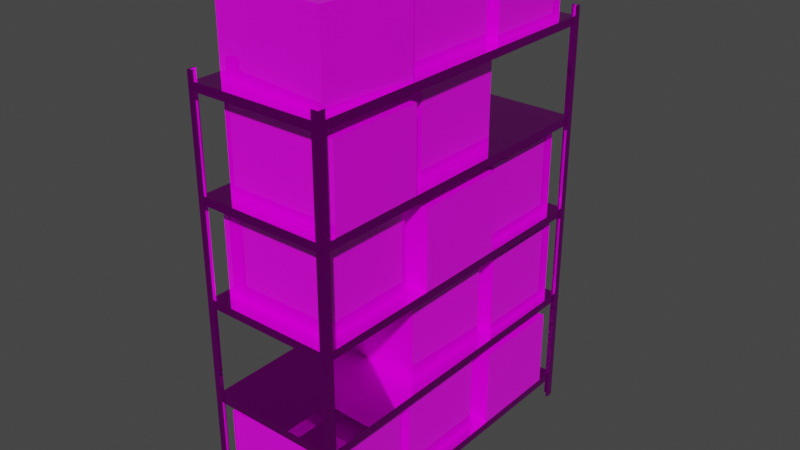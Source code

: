 # Source: Shelf.blend  (saved by Blender 3.4.6; exported with 4.5.12 LTS)
import bpy
from mathutils import Matrix  # noqa: F401  (used for matrix-valued properties, if any)

bpy.ops.wm.read_factory_settings(use_empty=True)
scene = bpy.context.scene
scene.name = 'Scene'

# ---- collections
col_collection = bpy.data.collections.new('Collection'); scene.collection.children.link(col_collection)

# ---- images (referenced by path relative to the original .blend; pixels are not part of the script)
import os
ASSET_DIR = os.environ.get("B2B_ASSET_DIR", "")  # directory of the original .blend (textures are referenced by path, not embedded)
HERE = os.path.dirname(os.path.abspath(__file__))  # packed textures are extracted next to this script under _unpacked/

def load_image(name, relpath, width, height, colorspace="sRGB"):
    """Load a texture the original file referenced (path relative to the .blend, or extracted next to this script)."""
    p = next((c for c in (os.path.join(HERE, relpath), os.path.join(ASSET_DIR, relpath)) if relpath and os.path.exists(c)), "")
    if p:
        img = bpy.data.images.load(p, check_existing=True)
        img.name = name
    else:  # same state as the original file: an image datablock whose file is absent (Cycles renders it pink)
        img = bpy.data.images.new(name, width, height)
        img.source = "FILE"
        img.filepath = "//" + (relpath or name)
    img.colorspace_settings.name = colorspace
    return img
img_material_basecolor_jpeg = load_image('material_baseColor.jpeg', 'textures/material_baseColor.jpeg', 1024, 1024, 'sRGB')
img_material_metallicroughness_png = load_image('material_metallicRoughness.png', 'textures/material_metallicRoughness.png', 1024, 1024, 'Non-Color')
img_shelf_diffuseoriginal_basecolor_png = load_image('Shelf_diffuseOriginal_baseColor.png', 'textures/Shelf_diffuseOriginal_baseColor.png', 1024, 1024, 'sRGB')
img_shelf_diffuseoriginal_metallicroughness_png = load_image('Shelf_diffuseOriginal_metallicRoughness.png', 'textures/Shelf_diffuseOriginal_metallicRoughness.png', 1024, 1024, 'Non-Color')
img_rail_diffuseoriginal_basecolor_png = load_image('Rail_diffuseOriginal_baseColor.png', 'textures/Rail_diffuseOriginal_baseColor.png', 1024, 1024, 'sRGB')
img_rail_diffuseoriginal_metallicroughness_png = load_image('Rail_diffuseOriginal_metallicRoughness.png', 'textures/Rail_diffuseOriginal_metallicRoughness.png', 1024, 1024, 'Non-Color')

# ---- materials (node trees are filled in below, after node groups)
mat_material = bpy.data.materials.new('material')
mat_material.use_backface_culling = True
mat_material.use_transparent_shadow = False
mat_shelf_diffuseoriginal = bpy.data.materials.new('Shelf_diffuseOriginal')
mat_shelf_diffuseoriginal.alpha_threshold = 0.1204
mat_shelf_diffuseoriginal.use_backface_culling = True
mat_shelf_diffuseoriginal.use_transparent_shadow = False
mat_rail_diffuseoriginal = bpy.data.materials.new('Rail_diffuseOriginal')
mat_rail_diffuseoriginal.alpha_threshold = 0.3398
mat_rail_diffuseoriginal.use_backface_culling = True
mat_rail_diffuseoriginal.use_transparent_shadow = False

# ---- material node trees
mat_material.use_nodes = True; mat_material.node_tree.nodes.clear()
_N = mat_material.node_tree.nodes; _L = mat_material.node_tree.links
n0 = _N.new('ShaderNodeBsdfPrincipled'); n0.name = 'Principled BSDF'; n0.location = (10, 300)
n0.distribution = 'GGX'
n0.subsurface_method = 'RANDOM_WALK_SKIN'
n0.inputs[27].default_value = (0.0, 0.0, 0.0, 1.0)
n0.inputs[28].default_value = 1.0
n1 = _N.new('ShaderNodeOutputMaterial'); n1.name = 'Material Output'; n1.location = (320, 270)
n2 = _N.new('ShaderNodeTexImage'); n2.name = 'Image Texture'; n2.location = (-440, 440)
n2.label = 'BASE COLOR'
n2.image = img_material_basecolor_jpeg
n3 = _N.new('ShaderNodeMath'); n3.name = 'Math'; n3.location = (-340, -20)
n3.label = 'Metallic Factor'
n3.operation = 'MULTIPLY'
n3.inputs[1].default_value = 0.0
n4 = _N.new('ShaderNodeSeparateColor'); n4.name = 'Separate Color'; n4.location = (-550, -95)
n5 = _N.new('ShaderNodeTexImage'); n5.name = 'Image Texture.001'; n5.location = (-840, -20)
n5.label = 'METALLIC ROUGHNESS'
n5.image = img_material_metallicroughness_png
_L.new(n0.outputs[0], n1.inputs[0])
_L.new(n2.outputs[0], n0.inputs[0])
_L.new(n3.outputs[0], n0.inputs[1])
_L.new(n4.outputs[2], n3.inputs[0])
_L.new(n4.outputs[1], n0.inputs[2])
_L.new(n5.outputs[0], n4.inputs[0])
n1.is_active_output = True
mat_shelf_diffuseoriginal.use_nodes = True; mat_shelf_diffuseoriginal.node_tree.nodes.clear()
_N = mat_shelf_diffuseoriginal.node_tree.nodes; _L = mat_shelf_diffuseoriginal.node_tree.links
n0 = _N.new('ShaderNodeBsdfPrincipled'); n0.name = 'Principled BSDF'; n0.location = (10, 300)
n0.distribution = 'GGX'
n0.subsurface_method = 'RANDOM_WALK_SKIN'
n0.inputs[27].default_value = (0.0, 0.0, 0.0, 1.0)
n0.inputs[28].default_value = 1.0
n1 = _N.new('ShaderNodeOutputMaterial'); n1.name = 'Material Output'; n1.location = (320, 270)
n2 = _N.new('ShaderNodeTexImage'); n2.name = 'Image Texture'; n2.location = (-440, 440)
n2.label = 'BASE COLOR'
n2.image = img_shelf_diffuseoriginal_basecolor_png
n3 = _N.new('ShaderNodeSeparateColor'); n3.name = 'Separate Color'; n3.location = (-350, -95)
n4 = _N.new('ShaderNodeTexImage'); n4.name = 'Image Texture.001'; n4.location = (-640, -20)
n4.label = 'METALLIC ROUGHNESS'
n4.image = img_shelf_diffuseoriginal_metallicroughness_png
_L.new(n0.outputs[0], n1.inputs[0])
_L.new(n2.outputs[0], n0.inputs[0])
_L.new(n2.outputs[1], n0.inputs[4])
_L.new(n3.outputs[2], n0.inputs[1])
_L.new(n3.outputs[1], n0.inputs[2])
_L.new(n4.outputs[0], n3.inputs[0])
n1.is_active_output = True
mat_rail_diffuseoriginal.use_nodes = True; mat_rail_diffuseoriginal.node_tree.nodes.clear()
_N = mat_rail_diffuseoriginal.node_tree.nodes; _L = mat_rail_diffuseoriginal.node_tree.links
n0 = _N.new('ShaderNodeBsdfPrincipled'); n0.name = 'Principled BSDF'; n0.location = (10, 300)
n0.distribution = 'GGX'
n0.subsurface_method = 'RANDOM_WALK_SKIN'
n0.inputs[27].default_value = (0.0, 0.0, 0.0, 1.0)
n0.inputs[28].default_value = 1.0
n1 = _N.new('ShaderNodeOutputMaterial'); n1.name = 'Material Output'; n1.location = (320, 270)
n2 = _N.new('ShaderNodeTexImage'); n2.name = 'Image Texture'; n2.location = (-440, 440)
n2.label = 'BASE COLOR'
n2.image = img_rail_diffuseoriginal_basecolor_png
n3 = _N.new('ShaderNodeSeparateColor'); n3.name = 'Separate Color'; n3.location = (-350, -95)
n4 = _N.new('ShaderNodeTexImage'); n4.name = 'Image Texture.001'; n4.location = (-640, -20)
n4.label = 'METALLIC ROUGHNESS'
n4.image = img_rail_diffuseoriginal_metallicroughness_png
_L.new(n0.outputs[0], n1.inputs[0])
_L.new(n2.outputs[0], n0.inputs[0])
_L.new(n2.outputs[1], n0.inputs[4])
_L.new(n3.outputs[2], n0.inputs[1])
_L.new(n3.outputs[1], n0.inputs[2])
_L.new(n4.outputs[0], n3.inputs[0])
n1.is_active_output = True

# ---- world
world_world = bpy.data.worlds.new('World'); scene.world = world_world
world_world.use_nodes = True; world_world.node_tree.nodes.clear()
_N = world_world.node_tree.nodes; _L = world_world.node_tree.links
n0 = _N.new('ShaderNodeOutputWorld'); n0.name = 'World Output'; n0.location = (300, 300)
n1 = _N.new('ShaderNodeBackground'); n1.name = 'Background'; n1.location = (10, 300)
n1.inputs[0].default_value = (0.05088, 0.05088, 0.05088, 1.0)
_L.new(n1.outputs[0], n0.inputs[0])
n0.is_active_output = True
world_world.color = (0.05088, 0.05088, 0.05088)
world_world.use_sun_shadow = False
world_world.sun_shadow_jitter_overblur = 0.0

# ---- meshes
me_material2 = bpy.data.meshes.new('Material2')
me_material2.from_pydata([(-15.34, -12.75, 10.72), (15.34, 12.75, 10.72), (15.34, -12.75, 10.72), (15.34, 12.75, -10.72), (-15.34, 12.75, -10.72), (-15.34, 12.75, 10.72), (-15.34, -12.75, -10.72), (15.34, -12.75, -10.72)], [], [(2, 5, 0), (5, 2, 1), (7, 1, 2), (1, 7, 3), (5, 3, 4), (3, 5, 1), (5, 6, 0), (6, 5, 4), (2, 6, 7), (6, 2, 0)])
_uv = me_material2.uv_layers.new(name='UVMap')
_uv.uv.foreach_set('vector', [-0.707, 0.3212, -0.292, 0.6878, -0.292, 0.3212, -0.292, 0.6878, -0.707, 0.3212, -0.707, 0.6878, -0.997, 0.3212, -0.707, 0.6878, -0.707, 0.3212, -0.707, 0.6878, -0.997, 0.3212, -0.997, 0.6878, -0.292, 0.6878, -0.707, 0.996, -0.292, 0.996, -0.707, 0.996, -0.292, 0.6878, -0.707, 0.6878, -0.292, 0.6878, -0.002059, 0.3212, -0.292, 0.3212, -0.002059, 0.3212, -0.292, 0.6878, -0.002059, 0.6878, -0.707, 0.3212, -0.292, 0.01301, -0.707, 0.01301, -0.292, 0.01301, -0.707, 0.3212, -0.292, 0.3212])
me_material2.materials.append(mat_material)
me_material2.update()
me_material2.normals_split_custom_set([tuple(v) for v in zip(*[iter([0.0, 2.992e-07, 1.0, 0.0, 2.992e-07, 1.0, 0.0, 2.992e-07, 1.0, 0.0, 2.992e-07, 1.0, 0.0, 2.992e-07, 1.0, 0.0, 2.992e-07, 1.0, 1.0, 1.832e-08, 0.0, 1.0, 1.832e-08, 0.0, 1.0, 1.832e-08, 0.0, 1.0, -1.832e-08, 0.0, 1.0, -1.832e-08, 0.0, 1.0, -1.832e-08, 0.0, 0.0, 1.0, -2.783e-07, 0.0, 1.0, -2.783e-07, 0.0, 1.0, -2.783e-07, 0.0, 1.0, -2.783e-07, 0.0, 1.0, -2.783e-07, 0.0, 1.0, -2.783e-07, -1.0, 0.0, 0.0, -1.0, 0.0, 0.0, -1.0, 0.0, 0.0, -1.0, 0.0, 0.0, -1.0, 0.0, 0.0, -1.0, 0.0, 0.0, 0.0, -1.0, 2.783e-07, 0.0, -1.0, 2.783e-07, 0.0, -1.0, 2.783e-07, 0.0, -1.0, 2.783e-07, 0.0, -1.0, 2.783e-07, 0.0, -1.0, 2.783e-07])] * 3)])
me_material2_001 = bpy.data.meshes.new('Material2.001')
me_material2_001.from_pydata([(-17.94, -45.38, -1.111), (-17.94, 45.38, 1.139), (-17.94, 45.38, -1.111), (17.94, -45.38, 1.139), (17.94, 45.38, -1.111), (17.94, 45.38, 1.139), (17.94, -45.38, -1.111), (-17.94, -45.38, 1.139), (-17.87, -45.3, -1.111), (-17.88, 45.32, 1.082), (-17.87, 45.3, -1.111), (17.88, -45.32, 1.082), (17.87, 45.3, -1.111), (17.88, 45.32, 1.082), (17.87, -45.3, -1.111), (-17.88, -45.32, 1.082)], [], [(5, 4, 1), (2, 1, 4), (7, 1, 0), (2, 0, 1), (3, 5, 7), (1, 7, 5), (6, 4, 3), (5, 3, 4), (3, 7, 6), (0, 6, 7), (13, 9, 12), (10, 12, 9), (15, 8, 9), (10, 9, 8), (11, 15, 13), (9, 13, 15), (14, 11, 12), (13, 12, 11), (11, 14, 15), (8, 15, 14), (4, 10, 2), (2, 8, 0), (6, 12, 4), (0, 14, 6), (4, 12, 10), (2, 10, 8), (6, 14, 12), (0, 8, 14)])
_uv = me_material2_001.uv_layers.new(name='UVMap')
_uv.uv.foreach_set('vector', [0.9763, 0.9443, 0.9999, 0.9443, 0.9763, 0.05573, 0.9999, 0.05573, 0.9763, 0.05573, 0.9999, 0.9443, 0.02362, 0.05573, 0.9763, 0.05573, 0.02362, 0.0, 0.9763, 0.0, 0.02362, 0.0, 0.9763, 0.05573, 0.02362, 0.9443, 0.9763, 0.9443, 0.02362, 0.05573, 0.9763, 0.05573, 0.02362, 0.05573, 0.9763, 0.9443, 0.02362, 1.0, 0.9763, 1.0, 0.02362, 0.9443, 0.9763, 0.9443, 0.02362, 0.9443, 0.9763, 1.0, 0.02362, 0.9443, 0.02362, 0.05573, -4.759e-14, 0.9443, -5.675e-14, 0.05573, -4.759e-14, 0.9443, 0.02362, 0.05573, 0.9763, 0.9443, 0.9763, 0.05573, 0.9999, 0.9443, 0.9999, 0.05573, 0.9999, 0.9443, 0.9763, 0.05573, 0.02362, 0.05573, 0.02362, 0.0, 0.9763, 0.05573, 0.9763, 0.0, 0.9763, 0.05573, 0.02362, 0.0, 0.02362, 0.9443, 0.02362, 0.05573, 0.9763, 0.9443, 0.9763, 0.05573, 0.9763, 0.9443, 0.02362, 0.05573, 0.02362, 1.0, 0.02362, 0.9443, 0.9763, 1.0, 0.9763, 0.9443, 0.9763, 1.0, 0.02362, 0.9443, 0.02362, 0.9443, -4.759e-14, 0.9443, 0.02362, 0.05573, -5.675e-14, 0.05573, 0.02362, 0.05573, -4.759e-14, 0.9443, 0.9999, 0.9443, 0.9999, 0.05573, 0.9999, 0.05573, 0.9763, 0.0, 0.02362, 0.0, 0.02362, 0.0, 0.02362, 1.0, 0.9763, 1.0, 0.9763, 1.0, -5.675e-14, 0.05573, -4.759e-14, 0.9443, -4.759e-14, 0.9443, 0.9999, 0.9443, 0.9999, 0.9443, 0.9999, 0.05573, 0.9763, 0.0, 0.9763, 0.0, 0.02362, 0.0, 0.02362, 1.0, 0.02362, 1.0, 0.9763, 1.0, -5.675e-14, 0.05573, -5.675e-14, 0.05573, -4.759e-14, 0.9443])
me_material2_001.materials.append(mat_shelf_diffuseoriginal)
me_material2_001.update()
me_material2_001.normals_split_custom_set([tuple(v) for v in zip(*[iter([0.0, 1.0, 0.0, 0.0, 1.0, 0.0, 0.0, 1.0, 0.0, 0.0, 1.0, 0.0, 0.0, 1.0, 0.0, 0.0, 1.0, 0.0, -1.0, 0.0, 0.0, -1.0, 0.0, 0.0, -1.0, 0.0, 0.0, -1.0, 0.0, 0.0, -1.0, 0.0, 0.0, -1.0, 0.0, 0.0, 0.0, 3.021e-07, 1.0, 0.0, 3.021e-07, 1.0, 0.0, 3.021e-07, 1.0, 0.0, 3.021e-07, 1.0, 0.0, 3.021e-07, 1.0, 0.0, 3.021e-07, 1.0, 1.0, 0.0, 0.0, 1.0, 0.0, 0.0, 1.0, 0.0, 0.0, 1.0, 0.0, 0.0, 1.0, 0.0, 0.0, 1.0, 0.0, 0.0, 0.0, -1.0, 0.0, 0.0, -1.0, 0.0, 0.0, -1.0, 0.0, 0.0, -1.0, 0.0, 0.0, -1.0, 0.0, 0.0, -1.0, 0.0, 0.0, -1.0, 0.005923, 0.0, -1.0, 0.005923, 0.0, -1.0, 0.005923, 0.0, -1.0, 0.005915, 0.0, -1.0, 0.005915, 0.0, -1.0, 0.005915, 1.0, 3.84e-08, 0.005919, 1.0, 3.84e-08, 0.005919, 1.0, 3.84e-08, 0.005919, 1.0, 0.0, 0.005919, 1.0, 0.0, 0.005919, 1.0, 0.0, 0.005919, 0.0, -3.025e-07, -1.0, 0.0, -3.025e-07, -1.0, 0.0, -3.025e-07, -1.0, 0.0, -3.025e-07, -1.0, 0.0, -3.025e-07, -1.0, 0.0, -3.025e-07, -1.0, -1.0, 3.841e-08, 0.005919, -1.0, 3.841e-08, 0.005919, -1.0, 3.841e-08, 0.005919, -1.0, 0.0, 0.005919, -1.0, 0.0, 0.005919, -1.0, 0.0, 0.005919, 0.0, 1.0, 0.005923, 0.0, 1.0, 0.005923, 0.0, 1.0, 0.005923, 0.0, 1.0, 0.005915, 0.0, 1.0, 0.005915, 0.0, 1.0, 0.005915, 0.0, 0.0, -1.0, 0.0, 0.0, -1.0, 0.0, 0.0, -1.0, 9.312e-07, -3.021e-07, -1.0, 9.312e-07, -3.021e-07, -1.0, 9.312e-07, -3.021e-07, -1.0, -3.251e-07, -3.021e-07, -1.0, -3.251e-07, -3.021e-07, -1.0, -3.251e-07, -3.021e-07, -1.0, 0.0, 0.0, -1.0, 0.0, 0.0, -1.0, 0.0, 0.0, -1.0, 0.0, 0.0, -1.0, 0.0, 0.0, -1.0, 0.0, 0.0, -1.0, 0.0, -3.026e-07, -1.0, 0.0, -3.026e-07, -1.0, 0.0, -3.026e-07, -1.0, 0.0, -3.026e-07, -1.0, 0.0, -3.026e-07, -1.0, 0.0, -3.026e-07, -1.0, 0.0, 0.0, -1.0, 0.0, 0.0, -1.0, 0.0, 0.0, -1.0])] * 3)])
me_material2_002 = bpy.data.meshes.new('Material2.002')
me_material2_002.from_pydata([(-20.19, 42.05, 114.4), (-20.19, 42.05, -1.274e-05), (-22.19, 42.05, -1.274e-05), (-22.19, 42.05, 114.4), (-22.19, 40.05, 114.4), (-22.19, 40.05, -1.213e-05), (-20.19, 41.52, 114.4), (-20.19, 41.52, -1.258e-05), (-21.69, 41.55, -1.259e-05), (-21.69, 41.55, 114.4), (-21.66, 40.05, 114.4), (-21.66, 40.05, -1.213e-05)], [], [(1, 2, 3, 0), (4, 3, 2, 5), (7, 6, 9, 8), (10, 11, 8, 9), (0, 3, 9, 6), (1, 0, 6, 7), (5, 2, 8, 11), (2, 1, 7, 8), (4, 5, 11, 10), (3, 4, 10, 9)])
_uv = me_material2_002.uv_layers.new(name='UVMap')
_uv.uv.foreach_set('vector', [1.0, 0.0926, 1.0, 0.4959, -2.514e-16, 0.4959, -1.296e-16, 0.0926, -3.775e-16, 0.8992, -2.514e-16, 0.4959, 1.0, 0.4959, 1.0, 0.8992, 1.0, 0.0926, -1.296e-16, 0.0926, -2.514e-16, 0.4959, 1.0, 0.4959, -3.775e-16, 0.8992, 1.0, 0.8992, 1.0, 0.4959, -2.514e-16, 0.4959, -1.296e-16, 0.0926, -2.514e-16, 0.4959, -2.514e-16, 0.4959, -1.296e-16, 0.0926, 1.0, 0.0926, -1.296e-16, 0.0926, -1.296e-16, 0.0926, 1.0, 0.0926, 1.0, 0.8992, 1.0, 0.4959, 1.0, 0.4959, 1.0, 0.8992, 1.0, 0.4959, 1.0, 0.0926, 1.0, 0.0926, 1.0, 0.4959, -3.775e-16, 0.8992, 1.0, 0.8992, 1.0, 0.8992, -3.775e-16, 0.8992, -2.514e-16, 0.4959, -3.775e-16, 0.8992, -3.775e-16, 0.8992, -2.514e-16, 0.4959])
me_material2_002.materials.append(mat_rail_diffuseoriginal)
me_material2_002.update()
me_material2_002.normals_split_custom_set([tuple(v) for v in zip(*[iter([0.0, 1.0, -3e-07, 0.0, 1.0, -3e-07, 0.0, 1.0, -3e-07, 0.0, 1.0, -3e-07, -1.0, 5.873e-08, 0.0, -1.0, 5.873e-08, 0.0, -1.0, 5.873e-08, 0.0, -1.0, 5.873e-08, 0.0, -0.02, -0.9998, 3.111e-07, -0.02, -0.9998, 3.111e-07, -0.02, -0.9998, 3.111e-07, -0.02, -0.9998, 3.111e-07, 0.9998, 0.02, -6.249e-09, 0.9998, 0.02, -6.249e-09, 0.9998, 0.02, -6.249e-09, 0.9998, 0.02, -6.249e-09, 1.594e-06, 0.0, 1.0, 1.594e-06, 0.0, 1.0, 1.594e-06, 0.0, 1.0, 1.594e-06, 0.0, 1.0, 1.0, 0.0, 0.0, 1.0, 0.0, 0.0, 1.0, 0.0, 0.0, 1.0, 0.0, 0.0, 0.0, -3.029e-07, -1.0, 0.0, -3.029e-07, -1.0, 0.0, -3.029e-07, -1.0, 0.0, -3.029e-07, -1.0, -2.533e-13, -3.029e-07, -1.0, -2.533e-13, -3.029e-07, -1.0, -2.533e-13, -3.029e-07, -1.0, -2.533e-13, -3.029e-07, -1.0, 0.0, -1.0, 3.145e-07, 0.0, -1.0, 3.145e-07, 0.0, -1.0, 3.145e-07, 0.0, -1.0, 3.145e-07, 0.0, 0.0, 1.0, 0.0, 0.0, 1.0, 0.0, 0.0, 1.0, 0.0, 0.0, 1.0])] * 3)])
me_material2_003 = bpy.data.meshes.new('Material2.003')
me_material2_003.from_pydata([(-17.94, -45.38, -1.111), (17.94, -45.38, 1.139), (-17.94, 45.38, 1.139), (-17.94, -45.38, 1.139), (17.94, -45.38, -1.111), (17.94, 45.38, 1.139), (-17.94, 45.38, -1.111), (17.94, 45.38, -1.111), (-17.87, -45.3, -1.111), (17.88, -45.32, 1.082), (-17.88, 45.32, 1.082), (-17.88, -45.32, 1.082), (17.87, -45.3, -1.111), (17.88, 45.32, 1.082), (-17.87, 45.3, -1.111), (17.87, 45.3, -1.111)], [], [(3, 0, 4), (4, 1, 3), (6, 0, 3), (3, 2, 6), (2, 3, 1), (1, 5, 2), (5, 1, 4), (4, 7, 5), (7, 6, 2), (2, 5, 7), (11, 12, 8), (12, 11, 9), (14, 11, 8), (11, 14, 10), (10, 9, 11), (9, 10, 13), (13, 12, 9), (12, 13, 15), (15, 10, 14), (10, 15, 13), (0, 12, 4), (6, 8, 0), (4, 15, 7), (7, 14, 6), (0, 8, 12), (6, 14, 8), (4, 12, 15), (7, 15, 14)])
_uv = me_material2_003.uv_layers.new(name='UVMap')
_uv.uv.foreach_set('vector', [0.9763, 0.05573, 0.9999, 0.05573, 0.9999, 0.9443, 0.9999, 0.9443, 0.9763, 0.9443, 0.9763, 0.05573, 0.02362, 0.0, 0.9763, 0.0, 0.9763, 0.05573, 0.9763, 0.05573, 0.02362, 0.05573, 0.02362, 0.0, 0.02362, 0.05573, 0.9763, 0.05573, 0.9763, 0.9443, 0.9763, 0.9443, 0.02362, 0.9443, 0.02362, 0.05573, 0.02362, 0.9443, 0.9763, 0.9443, 0.9763, 1.0, 0.9763, 1.0, 0.02362, 1.0, 0.02362, 0.9443, -4.759e-14, 0.9443, -5.675e-14, 0.05573, 0.02362, 0.05573, 0.02362, 0.05573, 0.02362, 0.9443, -4.759e-14, 0.9443, 0.9763, 0.05573, 0.9999, 0.9443, 0.9999, 0.05573, 0.9999, 0.9443, 0.9763, 0.05573, 0.9763, 0.9443, 0.02362, 0.0, 0.9763, 0.05573, 0.9763, 0.0, 0.9763, 0.05573, 0.02362, 0.0, 0.02362, 0.05573, 0.02362, 0.05573, 0.9763, 0.9443, 0.9763, 0.05573, 0.9763, 0.9443, 0.02362, 0.05573, 0.02362, 0.9443, 0.02362, 0.9443, 0.9763, 1.0, 0.9763, 0.9443, 0.9763, 1.0, 0.02362, 0.9443, 0.02362, 1.0, -4.759e-14, 0.9443, 0.02362, 0.05573, -5.675e-14, 0.05573, 0.02362, 0.05573, -4.759e-14, 0.9443, 0.02362, 0.9443, 0.9999, 0.05573, 0.9999, 0.9443, 0.9999, 0.9443, 0.02362, 0.0, 0.9763, 0.0, 0.9763, 0.0, 0.9763, 1.0, 0.02362, 1.0, 0.02362, 1.0, -4.759e-14, 0.9443, -5.675e-14, 0.05573, -5.675e-14, 0.05573, 0.9999, 0.05573, 0.9999, 0.05573, 0.9999, 0.9443, 0.02362, 0.0, 0.02362, 0.0, 0.9763, 0.0, 0.9763, 1.0, 0.9763, 1.0, 0.02362, 1.0, -4.759e-14, 0.9443, -4.759e-14, 0.9443, -5.675e-14, 0.05573])
me_material2_003.materials.append(mat_shelf_diffuseoriginal)
me_material2_003.update()
me_material2_003.normals_split_custom_set([tuple(v) for v in zip(*[iter([0.0, -1.0, 0.0, 0.0, -1.0, 0.0, 0.0, -1.0, 0.0, 0.0, -1.0, 0.0, 0.0, -1.0, 0.0, 0.0, -1.0, 0.0, -1.0, 0.0, 0.0, -1.0, 0.0, 0.0, -1.0, 0.0, 0.0, -1.0, 0.0, 0.0, -1.0, 0.0, 0.0, -1.0, 0.0, 0.0, 0.0, 3.021e-07, 1.0, 0.0, 3.021e-07, 1.0, 0.0, 3.021e-07, 1.0, 0.0, 3.021e-07, 1.0, 0.0, 3.021e-07, 1.0, 0.0, 3.021e-07, 1.0, 1.0, 0.0, 0.0, 1.0, 0.0, 0.0, 1.0, 0.0, 0.0, 1.0, 0.0, 0.0, 1.0, 0.0, 0.0, 1.0, 0.0, 0.0, 0.0, 1.0, 0.0, 0.0, 1.0, 0.0, 0.0, 1.0, 0.0, 0.0, 1.0, 0.0, 0.0, 1.0, 0.0, 0.0, 1.0, 0.0, 0.0, 1.0, 0.005915, 0.0, 1.0, 0.005915, 0.0, 1.0, 0.005915, 0.0, 1.0, 0.005923, 0.0, 1.0, 0.005923, 0.0, 1.0, 0.005923, 1.0, 0.0, 0.005919, 1.0, 0.0, 0.005919, 1.0, 0.0, 0.005919, 1.0, 3.84e-08, 0.005919, 1.0, 3.84e-08, 0.005919, 1.0, 3.84e-08, 0.005919, 0.0, -3.025e-07, -1.0, 0.0, -3.025e-07, -1.0, 0.0, -3.025e-07, -1.0, 0.0, -3.025e-07, -1.0, 0.0, -3.025e-07, -1.0, 0.0, -3.025e-07, -1.0, -1.0, 0.0, 0.005919, -1.0, 0.0, 0.005919, -1.0, 0.0, 0.005919, -1.0, 3.841e-08, 0.005919, -1.0, 3.841e-08, 0.005919, -1.0, 3.841e-08, 0.005919, 0.0, -1.0, 0.005914, 0.0, -1.0, 0.005914, 0.0, -1.0, 0.005914, 0.0, -1.0, 0.005922, 0.0, -1.0, 0.005922, 0.0, -1.0, 0.005922, 0.0, 0.0, -1.0, 0.0, 0.0, -1.0, 0.0, 0.0, -1.0, 9.73e-07, -3.021e-07, -1.0, 9.73e-07, -3.021e-07, -1.0, 9.73e-07, -3.021e-07, -1.0, -3.692e-07, -3.021e-07, -1.0, -3.692e-07, -3.021e-07, -1.0, -3.692e-07, -3.021e-07, -1.0, 0.0, 0.0, -1.0, 0.0, 0.0, -1.0, 0.0, 0.0, -1.0, 0.0, 0.0, -1.0, 0.0, 0.0, -1.0, 0.0, 0.0, -1.0, -2.382e-06, -3.026e-07, -1.0, -2.382e-06, -3.026e-07, -1.0, -2.382e-06, -3.026e-07, -1.0, 2.382e-06, -3.026e-07, -1.0, 2.382e-06, -3.026e-07, -1.0, 2.382e-06, -3.026e-07, -1.0, 0.0, 0.0, -1.0, 0.0, 0.0, -1.0, 0.0, 0.0, -1.0])] * 3)])
me_material2_004 = bpy.data.meshes.new('Material2.004')
me_material2_004.from_pydata([(17.94, 45.38, -1.111), (-17.94, 45.38, 1.139), (-17.94, 45.38, -1.111), (-17.94, -45.38, -1.111), (-17.94, -45.38, 1.139), (17.94, 45.38, 1.139), (17.94, -45.38, -1.111), (17.94, -45.38, 1.139), (17.87, 45.3, -1.111), (-17.88, 45.32, 1.082), (-17.87, 45.3, -1.111), (-17.87, -45.3, -1.111), (-17.88, -45.32, 1.082), (17.88, 45.32, 1.082), (17.87, -45.3, -1.111), (17.88, -45.32, 1.082)], [], [(5, 0, 1), (2, 1, 0), (4, 1, 3), (2, 3, 1), (7, 5, 4), (1, 4, 5), (6, 0, 7), (5, 7, 0), (7, 4, 6), (3, 6, 4), (13, 9, 8), (10, 8, 9), (12, 11, 9), (10, 9, 11), (15, 12, 13), (9, 13, 12), (14, 15, 8), (13, 8, 15), (15, 14, 12), (11, 12, 14), (0, 10, 2), (2, 11, 3), (6, 8, 0), (3, 14, 6), (0, 8, 10), (2, 10, 11), (6, 14, 8), (3, 11, 14)])
_uv = me_material2_004.uv_layers.new(name='UVMap')
_uv.uv.foreach_set('vector', [0.9763, 0.9443, 0.9999, 0.9443, 0.9763, 0.05573, 0.9999, 0.05573, 0.9763, 0.05573, 0.9999, 0.9443, 0.02362, 0.05573, 0.9763, 0.05573, 0.02362, 0.0, 0.9763, 0.0, 0.02362, 0.0, 0.9763, 0.05573, 0.02362, 0.9443, 0.9763, 0.9443, 0.02362, 0.05573, 0.9763, 0.05573, 0.02362, 0.05573, 0.9763, 0.9443, 0.02362, 1.0, 0.9763, 1.0, 0.02362, 0.9443, 0.9763, 0.9443, 0.02362, 0.9443, 0.9763, 1.0, 0.02362, 0.9443, 0.02362, 0.05573, -4.759e-14, 0.9443, -5.675e-14, 0.05573, -4.759e-14, 0.9443, 0.02362, 0.05573, 0.9763, 0.9443, 0.9763, 0.05573, 0.9999, 0.9443, 0.9999, 0.05573, 0.9999, 0.9443, 0.9763, 0.05573, 0.02362, 0.05573, 0.02362, 0.0, 0.9763, 0.05573, 0.9763, 0.0, 0.9763, 0.05573, 0.02362, 0.0, 0.02362, 0.9443, 0.02362, 0.05573, 0.9763, 0.9443, 0.9763, 0.05573, 0.9763, 0.9443, 0.02362, 0.05573, 0.02362, 1.0, 0.02362, 0.9443, 0.9763, 1.0, 0.9763, 0.9443, 0.9763, 1.0, 0.02362, 0.9443, 0.02362, 0.9443, -4.759e-14, 0.9443, 0.02362, 0.05573, -5.675e-14, 0.05573, 0.02362, 0.05573, -4.759e-14, 0.9443, 0.9999, 0.9443, 0.9999, 0.05573, 0.9999, 0.05573, 0.9763, 0.0, 0.02362, 0.0, 0.02362, 0.0, 0.02362, 1.0, 0.9763, 1.0, 0.9763, 1.0, -5.675e-14, 0.05573, -4.759e-14, 0.9443, -4.759e-14, 0.9443, 0.9999, 0.9443, 0.9999, 0.9443, 0.9999, 0.05573, 0.9763, 0.0, 0.9763, 0.0, 0.02362, 0.0, 0.02362, 1.0, 0.02362, 1.0, 0.9763, 1.0, -5.675e-14, 0.05573, -5.675e-14, 0.05573, -4.759e-14, 0.9443])
me_material2_004.materials.append(mat_shelf_diffuseoriginal)
me_material2_004.update()
me_material2_004.normals_split_custom_set([tuple(v) for v in zip(*[iter([0.0, 1.0, 0.0, 0.0, 1.0, 0.0, 0.0, 1.0, 0.0, 0.0, 1.0, 0.0, 0.0, 1.0, 0.0, 0.0, 1.0, 0.0, -1.0, 0.0, 0.0, -1.0, 0.0, 0.0, -1.0, 0.0, 0.0, -1.0, 0.0, 0.0, -1.0, 0.0, 0.0, -1.0, 0.0, 0.0, 0.0, 3.021e-07, 1.0, 0.0, 3.021e-07, 1.0, 0.0, 3.021e-07, 1.0, 0.0, 3.021e-07, 1.0, 0.0, 3.021e-07, 1.0, 0.0, 3.021e-07, 1.0, 1.0, 0.0, 0.0, 1.0, 0.0, 0.0, 1.0, 0.0, 0.0, 1.0, 0.0, 0.0, 1.0, 0.0, 0.0, 1.0, 0.0, 0.0, 0.0, -1.0, 0.0, 0.0, -1.0, 0.0, 0.0, -1.0, 0.0, 0.0, -1.0, 0.0, 0.0, -1.0, 0.0, 0.0, -1.0, 0.0, 0.0, -1.0, 0.005923, 0.0, -1.0, 0.005923, 0.0, -1.0, 0.005923, 0.0, -1.0, 0.005915, 0.0, -1.0, 0.005915, 0.0, -1.0, 0.005915, 1.0, 0.0, 0.005919, 1.0, 0.0, 0.005919, 1.0, 0.0, 0.005919, 1.0, 3.841e-08, 0.005919, 1.0, 3.841e-08, 0.005919, 1.0, 3.841e-08, 0.005919, 0.0, -3.025e-07, -1.0, 0.0, -3.025e-07, -1.0, 0.0, -3.025e-07, -1.0, 0.0, -3.025e-07, -1.0, 0.0, -3.025e-07, -1.0, 0.0, -3.025e-07, -1.0, -1.0, 0.0, 0.005919, -1.0, 0.0, 0.005919, -1.0, 0.0, 0.005919, -1.0, 3.84e-08, 0.005919, -1.0, 3.84e-08, 0.005919, -1.0, 3.84e-08, 0.005919, 0.0, 1.0, 0.005923, 0.0, 1.0, 0.005923, 0.0, 1.0, 0.005923, 0.0, 1.0, 0.005915, 0.0, 1.0, 0.005915, 0.0, 1.0, 0.005915, 0.0, 0.0, -1.0, 0.0, 0.0, -1.0, 0.0, 0.0, -1.0, 9.73e-07, -3.021e-07, -1.0, 9.73e-07, -3.021e-07, -1.0, 9.73e-07, -3.021e-07, -1.0, -3.692e-07, -3.021e-07, -1.0, -3.692e-07, -3.021e-07, -1.0, -3.692e-07, -3.021e-07, -1.0, 0.0, 0.0, -1.0, 0.0, 0.0, -1.0, 0.0, 0.0, -1.0, 0.0, 0.0, -1.0, 0.0, 0.0, -1.0, 0.0, 0.0, -1.0, -2.382e-06, -3.026e-07, -1.0, -2.382e-06, -3.026e-07, -1.0, -2.382e-06, -3.026e-07, -1.0, 2.382e-06, -3.026e-07, -1.0, 2.382e-06, -3.026e-07, -1.0, 2.382e-06, -3.026e-07, -1.0, 0.0, 0.0, -1.0, 0.0, 0.0, -1.0, 0.0, 0.0, -1.0])] * 3)])
me_material2_005 = bpy.data.meshes.new('Material2.005')
me_material2_005.from_pydata([(-17.94, -45.38, -1.111), (-17.94, 45.38, 1.139), (-17.94, -45.38, 1.139), (17.94, 45.38, 1.139), (17.94, -45.38, -1.111), (17.94, 45.38, -1.111), (17.94, -45.38, 1.139), (-17.94, 45.38, -1.111), (-17.87, -45.3, -1.111), (-17.88, 45.32, 1.082), (-17.88, -45.32, 1.082), (17.88, 45.32, 1.082), (17.87, -45.3, -1.111), (17.87, 45.3, -1.111), (17.88, -45.32, 1.082), (-17.87, 45.3, -1.111)], [], [(2, 0, 4), (4, 6, 2), (7, 0, 2), (2, 1, 7), (1, 2, 6), (6, 3, 1), (3, 6, 4), (4, 5, 3), (5, 7, 1), (1, 3, 5), (10, 12, 8), (12, 10, 14), (15, 10, 8), (10, 15, 9), (9, 14, 10), (14, 9, 11), (11, 12, 14), (12, 11, 13), (13, 9, 15), (9, 13, 11), (4, 13, 5), (0, 12, 4), (7, 8, 0), (5, 15, 7), (4, 12, 13), (0, 8, 12), (7, 15, 8), (5, 13, 15)])
_uv = me_material2_005.uv_layers.new(name='UVMap')
_uv.uv.foreach_set('vector', [0.9763, 0.05573, 0.9999, 0.05573, 0.9999, 0.9443, 0.9999, 0.9443, 0.9763, 0.9443, 0.9763, 0.05573, 0.02362, 0.0, 0.9763, 0.0, 0.9763, 0.05573, 0.9763, 0.05573, 0.02362, 0.05573, 0.02362, 0.0, 0.02362, 0.05573, 0.9763, 0.05573, 0.9763, 0.9443, 0.9763, 0.9443, 0.02362, 0.9443, 0.02362, 0.05573, 0.02362, 0.9443, 0.9763, 0.9443, 0.9763, 1.0, 0.9763, 1.0, 0.02362, 1.0, 0.02362, 0.9443, -4.759e-14, 0.9443, -5.675e-14, 0.05573, 0.02362, 0.05573, 0.02362, 0.05573, 0.02362, 0.9443, -4.759e-14, 0.9443, 0.9763, 0.05573, 0.9999, 0.9443, 0.9999, 0.05573, 0.9999, 0.9443, 0.9763, 0.05573, 0.9763, 0.9443, 0.02362, 0.0, 0.9763, 0.05573, 0.9763, 0.0, 0.9763, 0.05573, 0.02362, 0.0, 0.02362, 0.05573, 0.02362, 0.05573, 0.9763, 0.9443, 0.9763, 0.05573, 0.9763, 0.9443, 0.02362, 0.05573, 0.02362, 0.9443, 0.02362, 0.9443, 0.9763, 1.0, 0.9763, 0.9443, 0.9763, 1.0, 0.02362, 0.9443, 0.02362, 1.0, -4.759e-14, 0.9443, 0.02362, 0.05573, -5.675e-14, 0.05573, 0.02362, 0.05573, -4.759e-14, 0.9443, 0.02362, 0.9443, 0.9763, 1.0, 0.02362, 1.0, 0.02362, 1.0, 0.9999, 0.05573, 0.9999, 0.9443, 0.9999, 0.9443, 0.02362, 0.0, 0.9763, 0.0, 0.9763, 0.0, -4.759e-14, 0.9443, -5.675e-14, 0.05573, -5.675e-14, 0.05573, 0.9763, 1.0, 0.9763, 1.0, 0.02362, 1.0, 0.9999, 0.05573, 0.9999, 0.05573, 0.9999, 0.9443, 0.02362, 0.0, 0.02362, 0.0, 0.9763, 0.0, -4.759e-14, 0.9443, -4.759e-14, 0.9443, -5.675e-14, 0.05573])
me_material2_005.materials.append(mat_shelf_diffuseoriginal)
me_material2_005.update()
me_material2_005.normals_split_custom_set([tuple(v) for v in zip(*[iter([0.0, -1.0, 0.0, 0.0, -1.0, 0.0, 0.0, -1.0, 0.0, 0.0, -1.0, 0.0, 0.0, -1.0, 0.0, 0.0, -1.0, 0.0, -1.0, 0.0, 0.0, -1.0, 0.0, 0.0, -1.0, 0.0, 0.0, -1.0, 0.0, 0.0, -1.0, 0.0, 0.0, -1.0, 0.0, 0.0, 0.0, 3.021e-07, 1.0, 0.0, 3.021e-07, 1.0, 0.0, 3.021e-07, 1.0, 0.0, 3.021e-07, 1.0, 0.0, 3.021e-07, 1.0, 0.0, 3.021e-07, 1.0, 1.0, 0.0, 0.0, 1.0, 0.0, 0.0, 1.0, 0.0, 0.0, 1.0, 0.0, 0.0, 1.0, 0.0, 0.0, 1.0, 0.0, 0.0, 0.0, 1.0, 0.0, 0.0, 1.0, 0.0, 0.0, 1.0, 0.0, 0.0, 1.0, 0.0, 0.0, 1.0, 0.0, 0.0, 1.0, 0.0, 0.0, 1.0, 0.005915, 0.0, 1.0, 0.005915, 0.0, 1.0, 0.005915, 0.0, 1.0, 0.005923, 0.0, 1.0, 0.005923, 0.0, 1.0, 0.005923, 1.0, 0.0, 0.005919, 1.0, 0.0, 0.005919, 1.0, 0.0, 0.005919, 1.0, 3.84e-08, 0.005919, 1.0, 3.84e-08, 0.005919, 1.0, 3.84e-08, 0.005919, 0.0, -3.025e-07, -1.0, 0.0, -3.025e-07, -1.0, 0.0, -3.025e-07, -1.0, 0.0, -3.025e-07, -1.0, 0.0, -3.025e-07, -1.0, 0.0, -3.025e-07, -1.0, -1.0, 3.84e-08, 0.005919, -1.0, 3.84e-08, 0.005919, -1.0, 3.84e-08, 0.005919, -1.0, 0.0, 0.005919, -1.0, 0.0, 0.005919, -1.0, 0.0, 0.005919, 0.0, -1.0, 0.005914, 0.0, -1.0, 0.005914, 0.0, -1.0, 0.005914, 0.0, -1.0, 0.005922, 0.0, -1.0, 0.005922, 0.0, -1.0, 0.005922, -3.692e-07, -3.021e-07, -1.0, -3.692e-07, -3.021e-07, -1.0, -3.692e-07, -3.021e-07, -1.0, 0.0, 0.0, -1.0, 0.0, 0.0, -1.0, 0.0, 0.0, -1.0, 9.73e-07, -3.021e-07, -1.0, 9.73e-07, -3.021e-07, -1.0, 9.73e-07, -3.021e-07, -1.0, 0.0, 0.0, -1.0, 0.0, 0.0, -1.0, 0.0, 0.0, -1.0, 2.382e-06, -3.026e-07, -1.0, 2.382e-06, -3.026e-07, -1.0, 2.382e-06, -3.026e-07, -1.0, 0.0, 0.0, -1.0, 0.0, 0.0, -1.0, 0.0, 0.0, -1.0, -2.382e-06, -3.026e-07, -1.0, -2.382e-06, -3.026e-07, -1.0, -2.382e-06, -3.026e-07, -1.0, 0.0, 0.0, -1.0, 0.0, 0.0, -1.0, 0.0, 0.0, -1.0])] * 3)])
me_material2_006 = bpy.data.meshes.new('Material2.006')
me_material2_006.from_pydata([(-21.69, -49.2, 33.81), (-21.69, -49.2, 31.56), (14.19, 41.55, 31.56), (14.19, -49.2, 33.81), (14.19, -49.2, 31.56), (14.19, 41.55, 33.81), (-21.69, 41.55, 31.56), (-21.69, 41.55, 33.81), (-21.63, -49.14, 33.75), (-21.62, -49.13, 31.56), (14.12, 41.48, 31.56), (14.13, -49.14, 33.75), (14.12, -49.13, 31.56), (14.13, 41.5, 33.75), (-21.62, 41.48, 31.56), (-21.63, 41.5, 33.75)], [], [(0, 1, 3), (4, 3, 1), (5, 3, 2), (4, 2, 3), (7, 0, 5), (3, 5, 0), (6, 1, 7), (0, 7, 1), (7, 5, 6), (2, 6, 5), (8, 11, 9), (12, 9, 11), (13, 10, 11), (12, 11, 10), (15, 13, 8), (11, 8, 13), (14, 15, 9), (8, 9, 15), (15, 14, 13), (10, 13, 14), (4, 10, 2), (1, 12, 4), (6, 9, 1), (2, 14, 6), (4, 12, 10), (1, 9, 12), (6, 14, 9), (2, 10, 14)])
_uv = me_material2_006.uv_layers.new(name='UVMap')
_uv.uv.foreach_set('vector', [0.9763, 0.9443, 0.9999, 0.9443, 0.9763, 0.05573, 0.9999, 0.05573, 0.9763, 0.05573, 0.9999, 0.9443, 0.02362, 0.05573, 0.9763, 0.05573, 0.02362, 0.0, 0.9763, 0.0, 0.02362, 0.0, 0.9763, 0.05573, 0.02362, 0.9443, 0.9763, 0.9443, 0.02362, 0.05573, 0.9763, 0.05573, 0.02362, 0.05573, 0.9763, 0.9443, 0.02362, 1.0, 0.9763, 1.0, 0.02362, 0.9443, 0.9763, 0.9443, 0.02362, 0.9443, 0.9763, 1.0, 0.02362, 0.9443, 0.02362, 0.05573, -4.759e-14, 0.9443, -5.675e-14, 0.05573, -4.759e-14, 0.9443, 0.02362, 0.05573, 0.9763, 0.9443, 0.9763, 0.05573, 0.9999, 0.9443, 0.9999, 0.05573, 0.9999, 0.9443, 0.9763, 0.05573, 0.02362, 0.05573, 0.02362, 0.0, 0.9763, 0.05573, 0.9763, 0.0, 0.9763, 0.05573, 0.02362, 0.0, 0.02362, 0.9443, 0.02362, 0.05573, 0.9763, 0.9443, 0.9763, 0.05573, 0.9763, 0.9443, 0.02362, 0.05573, 0.02362, 1.0, 0.02362, 0.9443, 0.9763, 1.0, 0.9763, 0.9443, 0.9763, 1.0, 0.02362, 0.9443, 0.02362, 0.9443, -4.759e-14, 0.9443, 0.02362, 0.05573, -5.675e-14, 0.05573, 0.02362, 0.05573, -4.759e-14, 0.9443, 0.9763, 0.0, 0.02362, 0.0, 0.02362, 0.0, 0.9999, 0.9443, 0.9999, 0.05573, 0.9999, 0.05573, 0.02362, 1.0, 0.9763, 1.0, 0.9763, 1.0, -5.675e-14, 0.05573, -4.759e-14, 0.9443, -4.759e-14, 0.9443, 0.9763, 0.0, 0.9763, 0.0, 0.02362, 0.0, 0.9999, 0.9443, 0.9999, 0.9443, 0.9999, 0.05573, 0.02362, 1.0, 0.02362, 1.0, 0.9763, 1.0, -5.675e-14, 0.05573, -5.675e-14, 0.05573, -4.759e-14, 0.9443])
me_material2_006.materials.append(mat_shelf_diffuseoriginal)
me_material2_006.update()
me_material2_006.normals_split_custom_set([tuple(v) for v in zip(*[iter([0.0, -1.0, 0.0, 0.0, -1.0, 0.0, 0.0, -1.0, 0.0, 0.0, -1.0, 0.0, 0.0, -1.0, 0.0, 0.0, -1.0, 0.0, 1.0, -1.868e-08, 0.0, 1.0, -1.868e-08, 0.0, 1.0, -1.868e-08, 0.0, 1.0, 1.868e-08, 0.0, 1.0, 1.868e-08, 0.0, 1.0, 1.868e-08, 0.0, 0.0, 2.942e-07, 1.0, 0.0, 2.942e-07, 1.0, 0.0, 2.942e-07, 1.0, 0.0, 2.942e-07, 1.0, 0.0, 2.942e-07, 1.0, 0.0, 2.942e-07, 1.0, -1.0, 0.0, 0.0, -1.0, 0.0, 0.0, -1.0, 0.0, 0.0, -1.0, 0.0, 0.0, -1.0, 0.0, 0.0, -1.0, 0.0, 0.0, 0.0, 1.0, 0.0, 0.0, 1.0, 0.0, 0.0, 1.0, 0.0, 0.0, 1.0, 0.0, 0.0, 1.0, 0.0, 0.0, 1.0, 0.0, 0.0, 1.0, 0.00592, 0.0, 1.0, 0.00592, 0.0, 1.0, 0.00592, 0.0, 1.0, 0.005912, 0.0, 1.0, 0.005912, 0.0, 1.0, 0.005912, -1.0, 0.0, 0.005919, -1.0, 0.0, 0.005919, -1.0, 0.0, 0.005919, -1.0, 0.0, 0.005919, -1.0, 0.0, 0.005919, -1.0, 0.0, 0.005919, 0.0, -2.946e-07, -1.0, 0.0, -2.946e-07, -1.0, 0.0, -2.946e-07, -1.0, 0.0, -2.946e-07, -1.0, 0.0, -2.946e-07, -1.0, 0.0, -2.946e-07, -1.0, 1.0, 0.0, 0.005919, 1.0, 0.0, 0.005919, 1.0, 0.0, 0.005919, 1.0, 0.0, 0.005919, 1.0, 0.0, 0.005919, 1.0, 0.0, 0.005919, 0.0, -1.0, 0.005923, 0.0, -1.0, 0.005923, 0.0, -1.0, 0.005923, 0.0, -1.0, 0.005915, 0.0, -1.0, 0.005915, 0.0, -1.0, 0.005915, -2.17e-05, -3.153e-07, -1.0, -2.17e-05, -3.153e-07, -1.0, -2.17e-05, -3.153e-07, -1.0, 0.0, 0.0, -1.0, 0.0, 0.0, -1.0, 0.0, 0.0, -1.0, 2.237e-05, -3.152e-07, -1.0, 2.237e-05, -3.152e-07, -1.0, 2.237e-05, -3.152e-07, -1.0, 0.0, 0.0, -1.0, 0.0, 0.0, -1.0, 0.0, 0.0, -1.0, 7.621e-05, -3.158e-07, -1.0, 7.621e-05, -3.158e-07, -1.0, 7.621e-05, -3.158e-07, -1.0, 0.0, 0.0, -1.0, 0.0, 0.0, -1.0, 0.0, 0.0, -1.0, -7.621e-05, -3.158e-07, -1.0, -7.621e-05, -3.158e-07, -1.0, -7.621e-05, -3.158e-07, -1.0, 0.0, 0.0, -1.0, 0.0, 0.0, -1.0, 0.0, 0.0, -1.0])] * 3)])
me_material2_007 = bpy.data.meshes.new('Material2.007')
me_material2_007.from_pydata([(12.69, -49.7, 1.506e-05), (12.69, -49.7, 114.4), (14.69, -49.7, 114.4), (14.69, -49.7, 1.506e-05), (14.69, -47.7, 1.445e-05), (14.69, -47.7, 114.4), (12.69, -49.17, 1.489e-05), (12.69, -49.17, 114.4), (14.19, -49.2, 114.4), (14.19, -49.2, 1.49e-05), (14.16, -47.7, 1.445e-05), (14.16, -47.7, 114.4)], [], [(0, 3, 2, 1), (5, 2, 3, 4), (6, 7, 8, 9), (11, 10, 9, 8), (5, 4, 10, 11), (1, 2, 8, 7), (3, 0, 6, 9), (0, 1, 7, 6), (2, 5, 11, 8), (4, 3, 9, 10)])
_uv = me_material2_007.uv_layers.new(name='UVMap')
_uv.uv.foreach_set('vector', [1.0, 0.0926, 1.0, 0.4959, -2.514e-16, 0.4959, -1.296e-16, 0.0926, -3.775e-16, 0.8992, -2.514e-16, 0.4959, 1.0, 0.4959, 1.0, 0.8992, 1.0, 0.0926, -1.296e-16, 0.0926, -2.514e-16, 0.4959, 1.0, 0.4959, -3.775e-16, 0.8992, 1.0, 0.8992, 1.0, 0.4959, -2.514e-16, 0.4959, -3.775e-16, 0.8992, 1.0, 0.8992, 1.0, 0.8992, -3.775e-16, 0.8992, -1.296e-16, 0.0926, -2.514e-16, 0.4959, -2.514e-16, 0.4959, -1.296e-16, 0.0926, 1.0, 0.4959, 1.0, 0.0926, 1.0, 0.0926, 1.0, 0.4959, 1.0, 0.0926, -1.296e-16, 0.0926, -1.296e-16, 0.0926, 1.0, 0.0926, -2.514e-16, 0.4959, -3.775e-16, 0.8992, -3.775e-16, 0.8992, -2.514e-16, 0.4959, 1.0, 0.8992, 1.0, 0.4959, 1.0, 0.4959, 1.0, 0.8992])
me_material2_007.materials.append(mat_rail_diffuseoriginal)
me_material2_007.update()
me_material2_007.normals_split_custom_set([tuple(v) for v in zip(*[iter([0.0, -1.0, 3e-07, 0.0, -1.0, 3e-07, 0.0, -1.0, 3e-07, 0.0, -1.0, 3e-07, 1.0, 3.888e-08, 0.0, 1.0, 3.888e-08, 0.0, 1.0, 3.888e-08, 0.0, 1.0, 3.888e-08, 0.0, 0.02, 0.9998, -3.111e-07, 0.02, 0.9998, -3.111e-07, 0.02, 0.9998, -3.111e-07, 0.02, 0.9998, -3.111e-07, -0.9998, -0.02, 6.249e-09, -0.9998, -0.02, 6.249e-09, -0.9998, -0.02, 6.249e-09, -0.9998, -0.02, 6.249e-09, 0.0, 1.0, -3.145e-07, 0.0, 1.0, -3.145e-07, 0.0, 1.0, -3.145e-07, 0.0, 1.0, -3.145e-07, 1.594e-06, 0.0, 1.0, 1.594e-06, 0.0, 1.0, 1.594e-06, 0.0, 1.0, 1.594e-06, 0.0, 1.0, 1.9e-13, -3.029e-07, -1.0, 1.9e-13, -3.029e-07, -1.0, 1.9e-13, -3.029e-07, -1.0, 1.9e-13, -3.029e-07, -1.0, -1.0, 0.0, 0.0, -1.0, 0.0, 0.0, -1.0, 0.0, 0.0, -1.0, 0.0, 0.0, 0.0, 0.0, 1.0, 0.0, 0.0, 1.0, 0.0, 0.0, 1.0, 0.0, 0.0, 1.0, 2.027e-12, -3.029e-07, -1.0, 2.027e-12, -3.029e-07, -1.0, 2.027e-12, -3.029e-07, -1.0, 2.027e-12, -3.029e-07, -1.0])] * 3)])
me_material2_008 = bpy.data.meshes.new('Material2.008')
me_material2_008.from_pydata([(1.162, -0.8384, -57.22), (1.162, -0.8383, 57.22), (-0.8383, -0.8383, 57.22), (-0.8383, -0.8384, -57.22), (-0.8383, 1.162, 57.22), (-0.8383, 1.162, -57.22), (1.162, -0.3084, -57.22), (1.162, -0.3083, 57.22), (-0.3383, -0.3383, 57.22), (-0.3383, -0.3384, -57.22), (-0.3083, 1.162, 57.22), (-0.3083, 1.162, -57.22)], [], [(1, 2, 3, 0), (5, 3, 2, 4), (7, 6, 9, 8), (11, 10, 8, 9), (0, 3, 9, 6), (2, 1, 7, 8), (1, 0, 6, 7), (5, 4, 10, 11), (4, 2, 8, 10), (3, 5, 11, 9)])
_uv = me_material2_008.uv_layers.new(name='UVMap')
_uv.uv.foreach_set('vector', [-1.296e-16, 0.0926, -2.514e-16, 0.4959, 1.0, 0.4959, 1.0, 0.0926, 1.0, 0.8992, 1.0, 0.4959, -2.514e-16, 0.4959, -3.775e-16, 0.8992, -1.296e-16, 0.0926, 1.0, 0.0926, 1.0, 0.4959, -2.514e-16, 0.4959, 1.0, 0.8992, -3.775e-16, 0.8992, -2.514e-16, 0.4959, 1.0, 0.4959, 1.0, 0.0926, 1.0, 0.4959, 1.0, 0.4959, 1.0, 0.0926, -2.514e-16, 0.4959, -1.296e-16, 0.0926, -1.296e-16, 0.0926, -2.514e-16, 0.4959, -1.296e-16, 0.0926, 1.0, 0.0926, 1.0, 0.0926, -1.296e-16, 0.0926, 1.0, 0.8992, -3.775e-16, 0.8992, -3.775e-16, 0.8992, 1.0, 0.8992, -3.775e-16, 0.8992, -2.514e-16, 0.4959, -2.514e-16, 0.4959, -3.775e-16, 0.8992, 1.0, 0.4959, 1.0, 0.8992, 1.0, 0.8992, 1.0, 0.4959])
me_material2_008.materials.append(mat_rail_diffuseoriginal)
me_material2_008.update()
me_material2_008.normals_split_custom_set([tuple(v) for v in zip(*[iter([0.0, -1.0, 3.031e-07, 0.0, -1.0, 3.031e-07, 0.0, -1.0, 3.031e-07, 0.0, -1.0, 3.031e-07, -1.0, 0.0, 0.0, -1.0, 0.0, 0.0, -1.0, 0.0, 0.0, -1.0, 0.0, 0.0, -0.02, 0.9998, -3.031e-07, -0.02, 0.9998, -3.031e-07, -0.02, 0.9998, -3.031e-07, -0.02, 0.9998, -3.031e-07, 0.9998, -0.02, 6.048e-09, 0.9998, -0.02, 6.048e-09, 0.9998, -0.02, 6.048e-09, 0.9998, -0.02, 6.048e-09, 1.063e-06, 0.0, -1.0, 1.063e-06, 0.0, -1.0, 1.063e-06, 0.0, -1.0, 1.063e-06, 0.0, -1.0, 1.063e-06, 0.0, 1.0, 1.063e-06, 0.0, 1.0, 1.063e-06, 0.0, 1.0, 1.063e-06, 0.0, 1.0, 1.0, 0.0, 0.0, 1.0, 0.0, 0.0, 1.0, 0.0, 0.0, 1.0, 0.0, 0.0, 0.0, 1.0, -3.017e-07, 0.0, 1.0, -3.017e-07, 0.0, 1.0, -3.017e-07, 0.0, 1.0, -3.017e-07, 0.0, 0.0, 1.0, 0.0, 0.0, 1.0, 0.0, 0.0, 1.0, 0.0, 0.0, 1.0, 0.0, 0.0, -1.0, 0.0, 0.0, -1.0, 0.0, 0.0, -1.0, 0.0, 0.0, -1.0])] * 3)])
me_material2_009 = bpy.data.meshes.new('Material2.009')
me_material2_009.from_pydata([(-1.162, 0.8384, 57.22), (-1.162, 0.8383, -57.22), (0.8383, 0.8383, -57.22), (0.8383, -1.162, -57.22), (0.8383, 0.8384, 57.22), (0.8383, -1.162, 57.22), (-1.162, 0.3084, 57.22), (-1.162, 0.3083, -57.22), (0.3383, 0.3383, -57.22), (0.3083, -1.162, -57.22), (0.3383, 0.3384, 57.22), (0.3083, -1.162, 57.22)], [], [(0, 4, 2, 1), (3, 2, 4, 5), (6, 7, 8, 10), (9, 11, 10, 8), (5, 4, 10, 11), (2, 3, 9, 8), (3, 5, 11, 9), (1, 2, 8, 7), (4, 0, 6, 10), (0, 1, 7, 6)])
_uv = me_material2_009.uv_layers.new(name='UVMap')
_uv.uv.foreach_set('vector', [-1.296e-16, 0.0926, -2.514e-16, 0.4959, 1.0, 0.4959, 1.0, 0.0926, 1.0, 0.8992, 1.0, 0.4959, -2.514e-16, 0.4959, -3.775e-16, 0.8992, -1.296e-16, 0.0926, 1.0, 0.0926, 1.0, 0.4959, -2.514e-16, 0.4959, 1.0, 0.8992, -3.775e-16, 0.8992, -2.514e-16, 0.4959, 1.0, 0.4959, -3.775e-16, 0.8992, -2.514e-16, 0.4959, -2.514e-16, 0.4959, -3.775e-16, 0.8992, 1.0, 0.4959, 1.0, 0.8992, 1.0, 0.8992, 1.0, 0.4959, 1.0, 0.8992, -3.775e-16, 0.8992, -3.775e-16, 0.8992, 1.0, 0.8992, 1.0, 0.0926, 1.0, 0.4959, 1.0, 0.4959, 1.0, 0.0926, -2.514e-16, 0.4959, -1.296e-16, 0.0926, -1.296e-16, 0.0926, -2.514e-16, 0.4959, -1.296e-16, 0.0926, 1.0, 0.0926, 1.0, 0.0926, -1.296e-16, 0.0926])
me_material2_009.materials.append(mat_rail_diffuseoriginal)
me_material2_009.update()
me_material2_009.normals_split_custom_set([tuple(v) for v in zip(*[iter([0.0, 1.0, -3.031e-07, 0.0, 1.0, -3.031e-07, 0.0, 1.0, -3.031e-07, 0.0, 1.0, -3.031e-07, 1.0, 0.0, 0.0, 1.0, 0.0, 0.0, 1.0, 0.0, 0.0, 1.0, 0.0, 0.0, 0.02, -0.9998, 3.031e-07, 0.02, -0.9998, 3.031e-07, 0.02, -0.9998, 3.031e-07, 0.02, -0.9998, 3.031e-07, -0.9998, 0.02, -6.054e-09, -0.9998, 0.02, -6.054e-09, -0.9998, 0.02, -6.054e-09, -0.9998, 0.02, -6.054e-09, 0.0, 0.0, 1.0, 0.0, 0.0, 1.0, 0.0, 0.0, 1.0, 0.0, 0.0, 1.0, 0.0, 0.0, -1.0, 0.0, 0.0, -1.0, 0.0, 0.0, -1.0, 0.0, 0.0, -1.0, 0.0, -1.0, 3.027e-07, 0.0, -1.0, 3.027e-07, 0.0, -1.0, 3.027e-07, 0.0, -1.0, 3.027e-07, -1.063e-06, 0.0, -1.0, -1.063e-06, 0.0, -1.0, -1.063e-06, 0.0, -1.0, -1.063e-06, 0.0, -1.0, -1.063e-06, 0.0, 1.0, -1.063e-06, 0.0, 1.0, -1.063e-06, 0.0, 1.0, -1.063e-06, 0.0, 1.0, -1.0, 0.0, 0.0, -1.0, 0.0, 0.0, -1.0, 0.0, 0.0, -1.0, 0.0, 0.0])] * 3)])
me_material2_010 = bpy.data.meshes.new('Material2.010')
me_material2_010.from_pydata([(14.56, -13.64, 10.72), (16.07, 11.82, 10.72), (16.07, 11.82, -10.72), (-14.56, 13.64, 10.72), (-14.56, 13.64, -10.72), (-16.07, -11.82, -10.72), (-16.07, -11.82, 10.72), (14.56, -13.64, -10.72)], [], [(0, 3, 6), (3, 0, 1), (7, 1, 0), (1, 7, 2), (3, 2, 4), (2, 3, 1), (3, 5, 6), (5, 3, 4), (0, 5, 7), (5, 0, 6)])
_uv = me_material2_010.uv_layers.new(name='UVMap')
_uv.uv.foreach_set('vector', [-0.707, 0.3212, -0.292, 0.6878, -0.292, 0.3212, -0.292, 0.6878, -0.707, 0.3212, -0.707, 0.6878, -0.997, 0.3212, -0.707, 0.6878, -0.707, 0.3212, -0.707, 0.6878, -0.997, 0.3212, -0.997, 0.6878, -0.292, 0.6878, -0.707, 0.996, -0.292, 0.996, -0.707, 0.996, -0.292, 0.6878, -0.707, 0.6878, -0.292, 0.6878, -0.002059, 0.3212, -0.292, 0.3212, -0.002059, 0.3212, -0.292, 0.6878, -0.002059, 0.6878, -0.707, 0.3212, -0.292, 0.01301, -0.707, 0.01301, -0.292, 0.01301, -0.707, 0.3212, -0.292, 0.3212])
me_material2_010.materials.append(mat_material)
me_material2_010.update()
me_material2_010.normals_split_custom_set([tuple(v) for v in zip(*[iter([0.0, 2.987e-07, 1.0, 0.0, 2.987e-07, 1.0, 0.0, 2.987e-07, 1.0, 7.8e-08, 2.987e-07, 1.0, 7.8e-08, 2.987e-07, 1.0, 7.8e-08, 2.987e-07, 1.0, 0.9982, -0.05931, 1.57e-08, 0.9982, -0.05931, 1.57e-08, 0.9982, -0.05931, 1.57e-08, 0.9982, -0.05931, 1.614e-08, 0.9982, -0.05931, 1.614e-08, 0.9982, -0.05931, 1.614e-08, 0.05931, 0.9982, -2.783e-07, 0.05931, 0.9982, -2.783e-07, 0.05931, 0.9982, -2.783e-07, 0.05931, 0.9982, -2.783e-07, 0.05931, 0.9982, -2.783e-07, 0.05931, 0.9982, -2.783e-07, -0.9982, 0.05931, -1.57e-08, -0.9982, 0.05931, -1.57e-08, -0.9982, 0.05931, -1.57e-08, -0.9982, 0.05931, -1.57e-08, -0.9982, 0.05931, -1.57e-08, -0.9982, 0.05931, -1.57e-08, -0.05931, -0.9982, 2.783e-07, -0.05931, -0.9982, 2.783e-07, -0.05931, -0.9982, 2.783e-07, -0.05931, -0.9982, 2.783e-07, -0.05931, -0.9982, 2.783e-07, -0.05931, -0.9982, 2.783e-07])] * 3)])
me_material2_011 = bpy.data.meshes.new('Material2.011')
me_material2_011.from_pydata([(-15.34, -12.75, 10.72), (15.34, 12.75, 10.72), (15.34, 12.75, -10.72), (15.34, -12.75, -10.72), (15.34, -12.75, 10.72), (-15.34, 12.75, -10.72), (-15.34, -12.75, -10.72), (-15.34, 12.75, 10.72)], [], [(4, 7, 0), (7, 4, 1), (3, 1, 4), (1, 3, 2), (7, 2, 5), (2, 7, 1), (7, 6, 0), (6, 7, 5), (4, 6, 3), (6, 4, 0)])
_uv = me_material2_011.uv_layers.new(name='UVMap')
_uv.uv.foreach_set('vector', [-0.707, 0.3212, -0.292, 0.6878, -0.292, 0.3212, -0.292, 0.6878, -0.707, 0.3212, -0.707, 0.6878, -0.997, 0.3212, -0.707, 0.6878, -0.707, 0.3212, -0.707, 0.6878, -0.997, 0.3212, -0.997, 0.6878, -0.292, 0.6878, -0.707, 0.996, -0.292, 0.996, -0.707, 0.996, -0.292, 0.6878, -0.707, 0.6878, -0.292, 0.6878, -0.002059, 0.3212, -0.292, 0.3212, -0.002059, 0.3212, -0.292, 0.6878, -0.002059, 0.6878, -0.707, 0.3212, -0.292, 0.01301, -0.707, 0.01301, -0.292, 0.01301, -0.707, 0.3212, -0.292, 0.3212])
me_material2_011.materials.append(mat_material)
me_material2_011.update()
me_material2_011.normals_split_custom_set([tuple(v) for v in zip(*[iter([0.0, 2.992e-07, 1.0, 0.0, 2.992e-07, 1.0, 0.0, 2.992e-07, 1.0, 0.0, 2.992e-07, 1.0, 0.0, 2.992e-07, 1.0, 0.0, 2.992e-07, 1.0, 1.0, 1.832e-08, 0.0, 1.0, 1.832e-08, 0.0, 1.0, 1.832e-08, 0.0, 1.0, -1.832e-08, 0.0, 1.0, -1.832e-08, 0.0, 1.0, -1.832e-08, 0.0, 0.0, 1.0, -2.783e-07, 0.0, 1.0, -2.783e-07, 0.0, 1.0, -2.783e-07, 0.0, 1.0, -2.783e-07, 0.0, 1.0, -2.783e-07, 0.0, 1.0, -2.783e-07, -1.0, 0.0, 0.0, -1.0, 0.0, 0.0, -1.0, 0.0, 0.0, -1.0, 0.0, 0.0, -1.0, 0.0, 0.0, -1.0, 0.0, 0.0, 0.0, -1.0, 2.783e-07, 0.0, -1.0, 2.783e-07, 0.0, -1.0, 2.783e-07, 0.0, -1.0, 2.783e-07, 0.0, -1.0, 2.783e-07, 0.0, -1.0, 2.783e-07])] * 3)])
me_material2_012 = bpy.data.meshes.new('Material2.012')
me_material2_012.from_pydata([(-15.34, 12.75, 10.72), (15.34, -12.75, -10.72), (15.34, -12.75, 10.72), (15.34, 12.75, -10.72), (15.34, 12.75, 10.72), (-15.34, 12.75, -10.72), (-15.34, -12.75, 10.72), (-15.34, -12.75, -10.72)], [], [(2, 0, 6), (0, 2, 4), (1, 4, 2), (4, 1, 3), (0, 3, 5), (3, 0, 4), (0, 7, 6), (7, 0, 5), (2, 7, 1), (7, 2, 6)])
_uv = me_material2_012.uv_layers.new(name='UVMap')
_uv.uv.foreach_set('vector', [-0.707, 0.3212, -0.292, 0.6878, -0.292, 0.3212, -0.292, 0.6878, -0.707, 0.3212, -0.707, 0.6878, -0.997, 0.3212, -0.707, 0.6878, -0.707, 0.3212, -0.707, 0.6878, -0.997, 0.3212, -0.997, 0.6878, -0.292, 0.6878, -0.707, 0.996, -0.292, 0.996, -0.707, 0.996, -0.292, 0.6878, -0.707, 0.6878, -0.292, 0.6878, -0.002059, 0.3212, -0.292, 0.3212, -0.002059, 0.3212, -0.292, 0.6878, -0.002059, 0.6878, -0.707, 0.3212, -0.292, 0.01301, -0.707, 0.01301, -0.292, 0.01301, -0.707, 0.3212, -0.292, 0.3212])
me_material2_012.materials.append(mat_material)
me_material2_012.update()
me_material2_012.normals_split_custom_set([tuple(v) for v in zip(*[iter([0.0, 2.992e-07, 1.0, 0.0, 2.992e-07, 1.0, 0.0, 2.992e-07, 1.0, 0.0, 2.992e-07, 1.0, 0.0, 2.992e-07, 1.0, 0.0, 2.992e-07, 1.0, 1.0, 1.832e-08, 0.0, 1.0, 1.832e-08, 0.0, 1.0, 1.832e-08, 0.0, 1.0, -1.832e-08, 0.0, 1.0, -1.832e-08, 0.0, 1.0, -1.832e-08, 0.0, 0.0, 1.0, -2.783e-07, 0.0, 1.0, -2.783e-07, 0.0, 1.0, -2.783e-07, 0.0, 1.0, -2.783e-07, 0.0, 1.0, -2.783e-07, 0.0, 1.0, -2.783e-07, -1.0, 0.0, 0.0, -1.0, 0.0, 0.0, -1.0, 0.0, 0.0, -1.0, 0.0, 0.0, -1.0, 0.0, 0.0, -1.0, 0.0, 0.0, 0.0, -1.0, 2.783e-07, 0.0, -1.0, 2.783e-07, 0.0, -1.0, 2.783e-07, 0.0, -1.0, 2.783e-07, 0.0, -1.0, 2.783e-07, 0.0, -1.0, 2.783e-07])] * 3)])
me_material2_013 = bpy.data.meshes.new('Material2.013')
me_material2_013.from_pydata([(-15.34, 12.75, 10.72), (-15.34, -12.75, 10.72), (15.34, -12.75, -10.72), (15.34, 12.75, -10.72), (15.34, -12.75, 10.72), (15.34, 12.75, 10.72), (-15.34, 12.75, -10.72), (-15.34, -12.75, -10.72)], [], [(4, 0, 1), (0, 4, 5), (2, 5, 4), (5, 2, 3), (0, 3, 6), (3, 0, 5), (0, 7, 1), (7, 0, 6), (4, 7, 2), (7, 4, 1)])
_uv = me_material2_013.uv_layers.new(name='UVMap')
_uv.uv.foreach_set('vector', [-0.707, 0.3212, -0.292, 0.6878, -0.292, 0.3212, -0.292, 0.6878, -0.707, 0.3212, -0.707, 0.6878, -0.997, 0.3212, -0.707, 0.6878, -0.707, 0.3212, -0.707, 0.6878, -0.997, 0.3212, -0.997, 0.6878, -0.292, 0.6878, -0.707, 0.996, -0.292, 0.996, -0.707, 0.996, -0.292, 0.6878, -0.707, 0.6878, -0.292, 0.6878, -0.002059, 0.3212, -0.292, 0.3212, -0.002059, 0.3212, -0.292, 0.6878, -0.002059, 0.6878, -0.707, 0.3212, -0.292, 0.01301, -0.707, 0.01301, -0.292, 0.01301, -0.707, 0.3212, -0.292, 0.3212])
me_material2_013.materials.append(mat_material)
me_material2_013.update()
me_material2_013.normals_split_custom_set([tuple(v) for v in zip(*[iter([0.0, 2.992e-07, 1.0, 0.0, 2.992e-07, 1.0, 0.0, 2.992e-07, 1.0, 0.0, 2.992e-07, 1.0, 0.0, 2.992e-07, 1.0, 0.0, 2.992e-07, 1.0, 1.0, 1.832e-08, 0.0, 1.0, 1.832e-08, 0.0, 1.0, 1.832e-08, 0.0, 1.0, -1.832e-08, 0.0, 1.0, -1.832e-08, 0.0, 1.0, -1.832e-08, 0.0, 0.0, 1.0, -2.783e-07, 0.0, 1.0, -2.783e-07, 0.0, 1.0, -2.783e-07, 0.0, 1.0, -2.783e-07, 0.0, 1.0, -2.783e-07, 0.0, 1.0, -2.783e-07, -1.0, 0.0, 0.0, -1.0, 0.0, 0.0, -1.0, 0.0, 0.0, -1.0, 0.0, 0.0, -1.0, 0.0, 0.0, -1.0, 0.0, 0.0, 0.0, -1.0, 2.783e-07, 0.0, -1.0, 2.783e-07, 0.0, -1.0, 2.783e-07, 0.0, -1.0, 2.783e-07, 0.0, -1.0, 2.783e-07, 0.0, -1.0, 2.783e-07])] * 3)])
me_material2_014 = bpy.data.meshes.new('Material2.014')
me_material2_014.from_pydata([(15.34, 12.75, 10.72), (15.34, -12.75, 10.72), (15.34, 12.75, -10.72), (-15.34, 12.75, -10.72), (-15.34, -12.75, 10.72), (-15.34, 12.75, 10.72), (15.34, -12.75, -10.72), (-15.34, -12.75, -10.72)], [], [(1, 5, 4), (5, 1, 0), (6, 0, 1), (0, 6, 2), (5, 2, 3), (2, 5, 0), (5, 7, 4), (7, 5, 3), (1, 7, 6), (7, 1, 4)])
_uv = me_material2_014.uv_layers.new(name='UVMap')
_uv.uv.foreach_set('vector', [-0.707, 0.3212, -0.292, 0.6878, -0.292, 0.3212, -0.292, 0.6878, -0.707, 0.3212, -0.707, 0.6878, -0.997, 0.3212, -0.707, 0.6878, -0.707, 0.3212, -0.707, 0.6878, -0.997, 0.3212, -0.997, 0.6878, -0.292, 0.6878, -0.707, 0.996, -0.292, 0.996, -0.707, 0.996, -0.292, 0.6878, -0.707, 0.6878, -0.292, 0.6878, -0.002059, 0.3212, -0.292, 0.3212, -0.002059, 0.3212, -0.292, 0.6878, -0.002059, 0.6878, -0.707, 0.3212, -0.292, 0.01301, -0.707, 0.01301, -0.292, 0.01301, -0.707, 0.3212, -0.292, 0.3212])
me_material2_014.materials.append(mat_material)
me_material2_014.update()
me_material2_014.normals_split_custom_set([tuple(v) for v in zip(*[iter([0.0, 2.992e-07, 1.0, 0.0, 2.992e-07, 1.0, 0.0, 2.992e-07, 1.0, 0.0, 2.992e-07, 1.0, 0.0, 2.992e-07, 1.0, 0.0, 2.992e-07, 1.0, 1.0, 1.832e-08, 0.0, 1.0, 1.832e-08, 0.0, 1.0, 1.832e-08, 0.0, 1.0, -1.832e-08, 0.0, 1.0, -1.832e-08, 0.0, 1.0, -1.832e-08, 0.0, 0.0, 1.0, -2.783e-07, 0.0, 1.0, -2.783e-07, 0.0, 1.0, -2.783e-07, 0.0, 1.0, -2.783e-07, 0.0, 1.0, -2.783e-07, 0.0, 1.0, -2.783e-07, -1.0, 0.0, 0.0, -1.0, 0.0, 0.0, -1.0, 0.0, 0.0, -1.0, 0.0, 0.0, -1.0, 0.0, 0.0, -1.0, 0.0, 0.0, 0.0, -1.0, 2.783e-07, 0.0, -1.0, 2.783e-07, 0.0, -1.0, 2.783e-07, 0.0, -1.0, 2.783e-07, 0.0, -1.0, 2.783e-07, 0.0, -1.0, 2.783e-07])] * 3)])
me_material2_015 = bpy.data.meshes.new('Material2.015')
me_material2_015.from_pydata([(-15.34, -12.75, 10.72), (15.34, 12.75, 10.72), (15.34, -12.75, 10.72), (15.34, 12.75, -10.72), (15.34, -12.75, -10.72), (-15.34, 12.75, -10.72), (-15.34, 12.75, 10.72), (-15.34, -12.75, -10.72)], [], [(2, 6, 0), (6, 2, 1), (4, 1, 2), (1, 4, 3), (6, 3, 5), (3, 6, 1), (6, 7, 0), (7, 6, 5), (2, 7, 4), (7, 2, 0)])
_uv = me_material2_015.uv_layers.new(name='UVMap')
_uv.uv.foreach_set('vector', [-0.707, 0.3212, -0.292, 0.6878, -0.292, 0.3212, -0.292, 0.6878, -0.707, 0.3212, -0.707, 0.6878, -0.997, 0.3212, -0.707, 0.6878, -0.707, 0.3212, -0.707, 0.6878, -0.997, 0.3212, -0.997, 0.6878, -0.292, 0.6878, -0.707, 0.996, -0.292, 0.996, -0.707, 0.996, -0.292, 0.6878, -0.707, 0.6878, -0.292, 0.6878, -0.002059, 0.3212, -0.292, 0.3212, -0.002059, 0.3212, -0.292, 0.6878, -0.002059, 0.6878, -0.707, 0.3212, -0.292, 0.01301, -0.707, 0.01301, -0.292, 0.01301, -0.707, 0.3212, -0.292, 0.3212])
me_material2_015.materials.append(mat_material)
me_material2_015.update()
me_material2_015.normals_split_custom_set([tuple(v) for v in zip(*[iter([0.0, 2.992e-07, 1.0, 0.0, 2.992e-07, 1.0, 0.0, 2.992e-07, 1.0, 0.0, 2.992e-07, 1.0, 0.0, 2.992e-07, 1.0, 0.0, 2.992e-07, 1.0, 1.0, 1.832e-08, 0.0, 1.0, 1.832e-08, 0.0, 1.0, 1.832e-08, 0.0, 1.0, -1.832e-08, 0.0, 1.0, -1.832e-08, 0.0, 1.0, -1.832e-08, 0.0, 0.0, 1.0, -2.783e-07, 0.0, 1.0, -2.783e-07, 0.0, 1.0, -2.783e-07, 0.0, 1.0, -2.783e-07, 0.0, 1.0, -2.783e-07, 0.0, 1.0, -2.783e-07, -1.0, 0.0, 0.0, -1.0, 0.0, 0.0, -1.0, 0.0, 0.0, -1.0, 0.0, 0.0, -1.0, 0.0, 0.0, -1.0, 0.0, 0.0, 0.0, -1.0, 2.783e-07, 0.0, -1.0, 2.783e-07, 0.0, -1.0, 2.783e-07, 0.0, -1.0, 2.783e-07, 0.0, -1.0, 2.783e-07, 0.0, -1.0, 2.783e-07])] * 3)])
me_material2_016 = bpy.data.meshes.new('Material2.016')
me_material2_016.from_pydata([(15.34, 12.75, 10.72), (15.34, -12.75, 10.72), (15.34, -12.75, -10.72), (-15.34, 12.75, 10.72), (15.34, 12.75, -10.72), (-15.34, -12.75, -10.72), (-15.34, 12.75, -10.72), (-15.34, -12.75, 10.72)], [], [(1, 3, 7), (3, 1, 0), (2, 0, 1), (0, 2, 4), (3, 4, 6), (4, 3, 0), (3, 5, 7), (5, 3, 6), (1, 5, 2), (5, 1, 7)])
_uv = me_material2_016.uv_layers.new(name='UVMap')
_uv.uv.foreach_set('vector', [-0.707, 0.3212, -0.292, 0.6878, -0.292, 0.3212, -0.292, 0.6878, -0.707, 0.3212, -0.707, 0.6878, -0.997, 0.3212, -0.707, 0.6878, -0.707, 0.3212, -0.707, 0.6878, -0.997, 0.3212, -0.997, 0.6878, -0.292, 0.6878, -0.707, 0.996, -0.292, 0.996, -0.707, 0.996, -0.292, 0.6878, -0.707, 0.6878, -0.292, 0.6878, -0.002059, 0.3212, -0.292, 0.3212, -0.002059, 0.3212, -0.292, 0.6878, -0.002059, 0.6878, -0.707, 0.3212, -0.292, 0.01301, -0.707, 0.01301, -0.292, 0.01301, -0.707, 0.3212, -0.292, 0.3212])
me_material2_016.materials.append(mat_material)
me_material2_016.update()
me_material2_016.normals_split_custom_set([tuple(v) for v in zip(*[iter([0.0, 2.992e-07, 1.0, 0.0, 2.992e-07, 1.0, 0.0, 2.992e-07, 1.0, 0.0, 2.992e-07, 1.0, 0.0, 2.992e-07, 1.0, 0.0, 2.992e-07, 1.0, 1.0, 1.832e-08, 0.0, 1.0, 1.832e-08, 0.0, 1.0, 1.832e-08, 0.0, 1.0, -1.832e-08, 0.0, 1.0, -1.832e-08, 0.0, 1.0, -1.832e-08, 0.0, 0.0, 1.0, -2.783e-07, 0.0, 1.0, -2.783e-07, 0.0, 1.0, -2.783e-07, 0.0, 1.0, -2.783e-07, 0.0, 1.0, -2.783e-07, 0.0, 1.0, -2.783e-07, -1.0, 0.0, 0.0, -1.0, 0.0, 0.0, -1.0, 0.0, 0.0, -1.0, 0.0, 0.0, -1.0, 0.0, 0.0, -1.0, 0.0, 0.0, 0.0, -1.0, 2.783e-07, 0.0, -1.0, 2.783e-07, 0.0, -1.0, 2.783e-07, 0.0, -1.0, 2.783e-07, 0.0, -1.0, 2.783e-07, 0.0, -1.0, 2.783e-07])] * 3)])
me_material2_017 = bpy.data.meshes.new('Material2.017')
me_material2_017.from_pydata([(15.34, 12.75, 10.72), (15.34, -12.75, -10.72), (15.34, -12.75, 10.72), (-15.34, 12.75, 10.72), (15.34, 12.75, -10.72), (-15.34, 12.75, -10.72), (-15.34, -12.75, -10.72), (-15.34, -12.75, 10.72)], [], [(0, 1, 4), (1, 0, 2), (3, 2, 0), (4, 3, 0), (3, 4, 5), (6, 3, 5), (6, 2, 7), (3, 6, 7), (2, 6, 1), (2, 3, 7)])
_uv = me_material2_017.uv_layers.new(name='UVMap')
_uv.uv.foreach_set('vector', [-0.707, 0.6878, -0.997, 0.3212, -0.997, 0.6878, -0.997, 0.3212, -0.707, 0.6878, -0.707, 0.3212, -0.292, 0.6878, -0.707, 0.3212, -0.707, 0.6878, -0.707, 0.996, -0.292, 0.6878, -0.707, 0.6878, -0.292, 0.6878, -0.707, 0.996, -0.292, 0.996, -0.002059, 0.3212, -0.292, 0.6878, -0.002059, 0.6878, -0.292, 0.01301, -0.707, 0.3212, -0.292, 0.3212, -0.292, 0.6878, -0.002059, 0.3212, -0.292, 0.3212, -0.707, 0.3212, -0.292, 0.01301, -0.707, 0.01301, -0.707, 0.3212, -0.292, 0.6878, -0.292, 0.3212])
me_material2_017.materials.append(mat_material)
me_material2_017.update()
me_material2_017.normals_split_custom_set([tuple(v) for v in zip(*[iter([1.0, -1.832e-08, 0.0, 1.0, -1.832e-08, 0.0, 1.0, -1.832e-08, 0.0, 1.0, 1.832e-08, 0.0, 1.0, 1.832e-08, 0.0, 1.0, 1.832e-08, 0.0, 0.0, 2.992e-07, 1.0, 0.0, 2.992e-07, 1.0, 0.0, 2.992e-07, 1.0, 0.0, 1.0, -2.783e-07, 0.0, 1.0, -2.783e-07, 0.0, 1.0, -2.783e-07, 0.0, 1.0, -2.783e-07, 0.0, 1.0, -2.783e-07, 0.0, 1.0, -2.783e-07, -1.0, 0.0, 0.0, -1.0, 0.0, 0.0, -1.0, 0.0, 0.0, 0.0, -1.0, 2.783e-07, 0.0, -1.0, 2.783e-07, 0.0, -1.0, 2.783e-07, -1.0, 0.0, 0.0, -1.0, 0.0, 0.0, -1.0, 0.0, 0.0, 0.0, -1.0, 2.783e-07, 0.0, -1.0, 2.783e-07, 0.0, -1.0, 2.783e-07, 0.0, 2.992e-07, 1.0, 0.0, 2.992e-07, 1.0, 0.0, 2.992e-07, 1.0])] * 3)])
me_material2_018 = bpy.data.meshes.new('Material2.018')
me_material2_018.from_pydata([(15.34, -12.75, 10.72), (-15.34, 12.75, 10.72), (-15.34, -12.75, -10.72), (-15.34, -12.75, 10.72), (15.34, 12.75, 10.72), (15.34, -12.75, -10.72), (15.34, 12.75, -10.72), (-15.34, 12.75, -10.72)], [], [(1, 0, 4), (0, 1, 3), (2, 0, 3), (0, 2, 5), (5, 4, 0), (4, 5, 6), (1, 6, 7), (6, 1, 4), (2, 1, 7), (1, 2, 3)])
_uv = me_material2_018.uv_layers.new(name='UVMap')
_uv.uv.foreach_set('vector', [-0.292, 0.6878, -0.707, 0.3212, -0.707, 0.6878, -0.707, 0.3212, -0.292, 0.6878, -0.292, 0.3212, -0.292, 0.01301, -0.707, 0.3212, -0.292, 0.3212, -0.707, 0.3212, -0.292, 0.01301, -0.707, 0.01301, -0.997, 0.3212, -0.707, 0.6878, -0.707, 0.3212, -0.707, 0.6878, -0.997, 0.3212, -0.997, 0.6878, -0.292, 0.6878, -0.707, 0.996, -0.292, 0.996, -0.707, 0.996, -0.292, 0.6878, -0.707, 0.6878, -0.002059, 0.3212, -0.292, 0.6878, -0.002059, 0.6878, -0.292, 0.6878, -0.002059, 0.3212, -0.292, 0.3212])
me_material2_018.materials.append(mat_material)
me_material2_018.update()
me_material2_018.normals_split_custom_set([tuple(v) for v in zip(*[iter([0.0, 2.992e-07, 1.0, 0.0, 2.992e-07, 1.0, 0.0, 2.992e-07, 1.0, 0.0, 2.992e-07, 1.0, 0.0, 2.992e-07, 1.0, 0.0, 2.992e-07, 1.0, 0.0, -1.0, 2.783e-07, 0.0, -1.0, 2.783e-07, 0.0, -1.0, 2.783e-07, 0.0, -1.0, 2.783e-07, 0.0, -1.0, 2.783e-07, 0.0, -1.0, 2.783e-07, 1.0, 1.832e-08, 0.0, 1.0, 1.832e-08, 0.0, 1.0, 1.832e-08, 0.0, 1.0, -1.832e-08, 0.0, 1.0, -1.832e-08, 0.0, 1.0, -1.832e-08, 0.0, 0.0, 1.0, -2.783e-07, 0.0, 1.0, -2.783e-07, 0.0, 1.0, -2.783e-07, 0.0, 1.0, -2.783e-07, 0.0, 1.0, -2.783e-07, 0.0, 1.0, -2.783e-07, -1.0, 0.0, 0.0, -1.0, 0.0, 0.0, -1.0, 0.0, 0.0, -1.0, 0.0, 0.0, -1.0, 0.0, 0.0, -1.0, 0.0, 0.0])] * 3)])
me_material2_019 = bpy.data.meshes.new('Material2.019')
me_material2_019.from_pydata([(15.67, 12.34, 10.72), (15.67, 12.34, -10.72), (15.0, -13.15, -10.72), (-15.0, 13.15, 10.72), (15.0, -13.15, 10.72), (-15.67, -12.34, 10.72), (-15.67, -12.34, -10.72), (-15.0, 13.15, -10.72)], [], [(1, 3, 0), (0, 2, 1), (2, 0, 4), (3, 4, 0), (6, 4, 5), (4, 3, 5), (4, 6, 2), (6, 3, 7), (3, 6, 5), (3, 1, 7)])
_uv = me_material2_019.uv_layers.new(name='UVMap')
_uv.uv.foreach_set('vector', [-0.707, 0.996, -0.292, 0.6878, -0.707, 0.6878, -0.707, 0.6878, -0.997, 0.3212, -0.997, 0.6878, -0.997, 0.3212, -0.707, 0.6878, -0.707, 0.3212, -0.292, 0.6878, -0.707, 0.3212, -0.707, 0.6878, -0.292, 0.01301, -0.707, 0.3212, -0.292, 0.3212, -0.707, 0.3212, -0.292, 0.6878, -0.292, 0.3212, -0.707, 0.3212, -0.292, 0.01301, -0.707, 0.01301, -0.002059, 0.3212, -0.292, 0.6878, -0.002059, 0.6878, -0.292, 0.6878, -0.002059, 0.3212, -0.292, 0.3212, -0.292, 0.6878, -0.707, 0.996, -0.292, 0.996])
me_material2_019.materials.append(mat_material)
me_material2_019.update()
me_material2_019.normals_split_custom_set([tuple(v) for v in zip(*[iter([0.02618, 0.9997, -2.783e-07, 0.02618, 0.9997, -2.783e-07, 0.02618, 0.9997, -2.783e-07, 0.9997, -0.02618, 6.978e-09, 0.9997, -0.02618, 6.978e-09, 0.9997, -0.02618, 6.978e-09, 0.9997, -0.02618, 6.978e-09, 0.9997, -0.02618, 6.978e-09, 0.9997, -0.02618, 6.978e-09, 7.8e-08, 2.991e-07, 1.0, 7.8e-08, 2.991e-07, 1.0, 7.8e-08, 2.991e-07, 1.0, -0.02618, -0.9997, 9.278e-08, -0.02618, -0.9997, 9.278e-08, -0.02618, -0.9997, 9.278e-08, 0.0, 2.991e-07, 1.0, 0.0, 2.991e-07, 1.0, 0.0, 2.991e-07, 1.0, -0.02618, -0.9997, 3.711e-07, -0.02618, -0.9997, 3.711e-07, -0.02618, -0.9997, 3.711e-07, -0.9997, 0.02618, -6.978e-09, -0.9997, 0.02618, -6.978e-09, -0.9997, 0.02618, -6.978e-09, -0.9997, 0.02618, -6.978e-09, -0.9997, 0.02618, -6.978e-09, -0.9997, 0.02618, -6.978e-09, 0.02618, 0.9997, -1.856e-07, 0.02618, 0.9997, -1.856e-07, 0.02618, 0.9997, -1.856e-07])] * 3)])
me_material2_020 = bpy.data.meshes.new('Material2.020')
me_material2_020.from_pydata([(-14.73, -13.46, 10.72), (15.93, -12.01, 10.72), (-15.93, 12.01, 10.72), (-14.73, -13.46, -10.72), (15.93, -12.01, -10.72), (-15.93, 12.01, -10.72), (14.73, 13.46, -10.72), (14.73, 13.46, 10.72)], [], [(3, 1, 0), (1, 2, 0), (2, 3, 0), (1, 3, 4), (3, 2, 5), (2, 6, 5), (6, 2, 7), (7, 4, 6), (2, 1, 7), (4, 7, 1)])
_uv = me_material2_020.uv_layers.new(name='UVMap')
_uv.uv.foreach_set('vector', [-0.292, 0.01301, -0.707, 0.3212, -0.292, 0.3212, -0.707, 0.3212, -0.292, 0.6878, -0.292, 0.3212, -0.292, 0.6878, -0.002059, 0.3212, -0.292, 0.3212, -0.707, 0.3212, -0.292, 0.01301, -0.707, 0.01301, -0.002059, 0.3212, -0.292, 0.6878, -0.002059, 0.6878, -0.292, 0.6878, -0.707, 0.996, -0.292, 0.996, -0.707, 0.996, -0.292, 0.6878, -0.707, 0.6878, -0.707, 0.6878, -0.997, 0.3212, -0.997, 0.6878, -0.292, 0.6878, -0.707, 0.3212, -0.707, 0.6878, -0.997, 0.3212, -0.707, 0.6878, -0.707, 0.3212])
me_material2_020.materials.append(mat_material)
me_material2_020.update()
me_material2_020.normals_split_custom_set([tuple(v) for v in zip(*[iter([0.04711, -0.9989, 1.856e-07, 0.04711, -0.9989, 1.856e-07, 0.04711, -0.9989, 1.856e-07, 0.0, 2.989e-07, 1.0, 0.0, 2.989e-07, 1.0, 0.0, 2.989e-07, 1.0, -0.9989, -0.04711, 1.265e-08, -0.9989, -0.04711, 1.265e-08, -0.9989, -0.04711, 1.265e-08, 0.04711, -0.9989, 2.783e-07, 0.04711, -0.9989, 2.783e-07, 0.04711, -0.9989, 2.783e-07, -0.9989, -0.04711, 1.265e-08, -0.9989, -0.04711, 1.265e-08, -0.9989, -0.04711, 1.265e-08, -0.04711, 0.9989, -2.783e-07, -0.04711, 0.9989, -2.783e-07, -0.04711, 0.9989, -2.783e-07, -0.04711, 0.9989, -2.783e-07, -0.04711, 0.9989, -2.783e-07, -0.04711, 0.9989, -2.783e-07, 0.9989, 0.04711, -1.243e-08, 0.9989, 0.04711, -1.243e-08, 0.9989, 0.04711, -1.243e-08, 0.0, 2.989e-07, 1.0, 0.0, 2.989e-07, 1.0, 0.0, 2.989e-07, 1.0, 0.9989, 0.04711, -1.265e-08, 0.9989, 0.04711, -1.265e-08, 0.9989, 0.04711, -1.265e-08])] * 3)])
me_material2_021 = bpy.data.meshes.new('Material2.021')
me_material2_021.from_pydata([(-15.34, -12.75, 10.72), (15.34, -12.75, 10.72), (-15.34, -12.75, -10.72), (-15.34, 12.75, 10.72), (15.34, 12.75, -10.72), (15.34, 12.75, 10.72), (-15.34, 12.75, -10.72), (15.34, -12.75, -10.72)], [], [(2, 1, 0), (1, 3, 0), (3, 2, 0), (3, 1, 5), (4, 3, 5), (3, 4, 6), (2, 3, 6), (7, 5, 1), (5, 7, 4), (1, 2, 7)])
_uv = me_material2_021.uv_layers.new(name='UVMap')
_uv.uv.foreach_set('vector', [-0.292, 0.01301, -0.707, 0.3212, -0.292, 0.3212, -0.707, 0.3212, -0.292, 0.6878, -0.292, 0.3212, -0.292, 0.6878, -0.002059, 0.3212, -0.292, 0.3212, -0.292, 0.6878, -0.707, 0.3212, -0.707, 0.6878, -0.707, 0.996, -0.292, 0.6878, -0.707, 0.6878, -0.292, 0.6878, -0.707, 0.996, -0.292, 0.996, -0.002059, 0.3212, -0.292, 0.6878, -0.002059, 0.6878, -0.997, 0.3212, -0.707, 0.6878, -0.707, 0.3212, -0.707, 0.6878, -0.997, 0.3212, -0.997, 0.6878, -0.707, 0.3212, -0.292, 0.01301, -0.707, 0.01301])
me_material2_021.materials.append(mat_material)
me_material2_021.update()
me_material2_021.normals_split_custom_set([tuple(v) for v in zip(*[iter([0.0, -1.0, 2.783e-07, 0.0, -1.0, 2.783e-07, 0.0, -1.0, 2.783e-07, 0.0, 2.992e-07, 1.0, 0.0, 2.992e-07, 1.0, 0.0, 2.992e-07, 1.0, -1.0, 0.0, 0.0, -1.0, 0.0, 0.0, -1.0, 0.0, 0.0, 0.0, 2.992e-07, 1.0, 0.0, 2.992e-07, 1.0, 0.0, 2.992e-07, 1.0, 0.0, 1.0, -2.783e-07, 0.0, 1.0, -2.783e-07, 0.0, 1.0, -2.783e-07, 0.0, 1.0, -2.783e-07, 0.0, 1.0, -2.783e-07, 0.0, 1.0, -2.783e-07, -1.0, 0.0, 0.0, -1.0, 0.0, 0.0, -1.0, 0.0, 0.0, 1.0, 1.832e-08, 0.0, 1.0, 1.832e-08, 0.0, 1.0, 1.832e-08, 0.0, 1.0, -1.832e-08, 0.0, 1.0, -1.832e-08, 0.0, 1.0, -1.832e-08, 0.0, 0.0, -1.0, 2.783e-07, 0.0, -1.0, 2.783e-07, 0.0, -1.0, 2.783e-07])] * 3)])

# ---- objects
ob_sketchfab_model = bpy.data.objects.new('Sketchfab_model', None)
ob_box_002 = bpy.data.objects.new('Box.002', me_material2)
ob_stand_floor_1 = bpy.data.objects.new('Stand floor 1', me_material2_001)
ob_stand_leg_4 = bpy.data.objects.new('Stand Leg 4', me_material2_002)
ob_stand_floor_5 = bpy.data.objects.new('Stand floor 5', me_material2_003)
ob_stand_floor_4 = bpy.data.objects.new('Stand floor 4', me_material2_004)
ob_stand_floor_3 = bpy.data.objects.new('Stand floor 3', me_material2_005)
ob_stand_floor_2 = bpy.data.objects.new('Stand floor 2', me_material2_006)
ob_stand_leg_2 = bpy.data.objects.new('Stand Leg 2', me_material2_007)
ob_stand_leg_3 = bpy.data.objects.new('Stand Leg 3', me_material2_008)
ob_stand_leg_1 = bpy.data.objects.new('Stand Leg 1', me_material2_009)
ob_box_003 = bpy.data.objects.new('Box.003', me_material2_010)
ob_box_004 = bpy.data.objects.new('Box.004', me_material2_011)
ob_box_005 = bpy.data.objects.new('Box.005', me_material2_012)
ob_box_006 = bpy.data.objects.new('Box.006', me_material2_013)
ob_box_007 = bpy.data.objects.new('Box.007', me_material2_014)
ob_box_008 = bpy.data.objects.new('Box.008', me_material2_015)
ob_box_009 = bpy.data.objects.new('Box.009', me_material2_016)
ob_box_010 = bpy.data.objects.new('Box.010', me_material2_017)
ob_box_011 = bpy.data.objects.new('Box.011', me_material2_018)
ob_box_012 = bpy.data.objects.new('Box.012', me_material2_019)
ob_box_013 = bpy.data.objects.new('Box.013', me_material2_020)
ob_box_001 = bpy.data.objects.new('Box.001', me_material2_021)

# ---- transforms, parenting, visibility, modifiers, constraints
ob_sketchfab_model.location = (0.0, 0.0, 0.0)
ob_sketchfab_model.rotation_mode = 'QUATERNION'
ob_sketchfab_model.rotation_quaternion = (1.0, 0.0, 0.0, 0.0)
ob_sketchfab_model.scale = (0.02155, 0.02155, 0.02155)
ob_sketchfab_model.empty_display_size = 0.001
ob_box_002.parent = ob_sketchfab_model
ob_box_002.matrix_parent_inverse = Matrix(((6.008, -0.0, 0.0, -6.805), (-0.0, 6.008, -0.0, -1.678), (0.0, -0.0, 6.008, -9.856), (-0.0, 0.0, -0.0, 1.0)))
ob_box_002.location = (0.9403, 4.146, 4.725)
ob_box_002.rotation_mode = 'QUATERNION'
ob_box_002.rotation_quaternion = (1.0, 0.0, 0.0, 0.0)
ob_box_002.scale = (0.1664, 0.1664, 0.1664)
ob_stand_floor_1.parent = ob_sketchfab_model
ob_stand_floor_1.matrix_parent_inverse = Matrix(((6.008, -0.0, 0.0, -6.805), (-0.0, 6.008, -0.0, -1.678), (0.0, -0.0, 6.008, -9.856), (-0.0, 0.0, -0.0, 1.0)))
ob_stand_floor_1.location = (0.5086, -0.3568, 2.751)
ob_stand_floor_1.rotation_mode = 'QUATERNION'
ob_stand_floor_1.rotation_quaternion = (1.0, 0.0, 0.0, 0.0)
ob_stand_floor_1.scale = (0.1664, 0.1664, 0.1664)
ob_stand_leg_4.parent = ob_sketchfab_model
ob_stand_leg_4.matrix_parent_inverse = Matrix(((6.008, -0.0, 0.0, -6.805), (-0.0, 6.008, -0.0, -1.678), (0.0, -0.0, 6.008, -9.856), (-0.0, 0.0, -0.0, 1.0)))
ob_stand_leg_4.location = (1.133, 0.2794, 1.64)
ob_stand_leg_4.rotation_mode = 'QUATERNION'
ob_stand_leg_4.rotation_quaternion = (1.0, 0.0, 0.0, 0.0)
ob_stand_leg_4.scale = (0.1664, 0.1664, 0.1664)
ob_stand_floor_5.parent = ob_sketchfab_model
ob_stand_floor_5.matrix_parent_inverse = Matrix(((6.008, -0.0, 0.0, -6.805), (-0.0, 6.008, -0.0, -1.678), (0.0, -0.0, 6.008, -9.856), (-0.0, 0.0, -0.0, 1.0)))
ob_stand_floor_5.location = (0.5086, -0.3568, 20.06)
ob_stand_floor_5.rotation_mode = 'QUATERNION'
ob_stand_floor_5.rotation_quaternion = (1.0, 0.0, 0.0, 0.0)
ob_stand_floor_5.scale = (0.1664, 0.1664, 0.1664)
ob_stand_floor_4.parent = ob_sketchfab_model
ob_stand_floor_4.matrix_parent_inverse = Matrix(((6.008, -0.0, 0.0, -6.805), (-0.0, 6.008, -0.0, -1.678), (0.0, -0.0, 6.008, -9.856), (-0.0, 0.0, -0.0, 1.0)))
ob_stand_floor_4.location = (0.5086, -0.3568, 15.73)
ob_stand_floor_4.rotation_mode = 'QUATERNION'
ob_stand_floor_4.rotation_quaternion = (1.0, 0.0, 0.0, 0.0)
ob_stand_floor_4.scale = (0.1664, 0.1664, 0.1664)
ob_stand_floor_3.parent = ob_sketchfab_model
ob_stand_floor_3.matrix_parent_inverse = Matrix(((6.008, -0.0, 0.0, -6.805), (-0.0, 6.008, -0.0, -1.678), (0.0, -0.0, 6.008, -9.856), (-0.0, 0.0, -0.0, 1.0)))
ob_stand_floor_3.location = (0.5086, -0.3568, 11.41)
ob_stand_floor_3.rotation_mode = 'QUATERNION'
ob_stand_floor_3.rotation_quaternion = (1.0, 0.0, 0.0, 0.0)
ob_stand_floor_3.scale = (0.1664, 0.1664, 0.1664)
ob_stand_floor_2.parent = ob_sketchfab_model
ob_stand_floor_2.matrix_parent_inverse = Matrix(((6.008, -0.0, 0.0, -6.805), (-0.0, 6.008, -0.0, -1.678), (0.0, -0.0, 6.008, -9.856), (-0.0, 0.0, -0.0, 1.0)))
ob_stand_floor_2.location = (1.133, 0.2794, 1.64)
ob_stand_floor_2.rotation_mode = 'QUATERNION'
ob_stand_floor_2.rotation_quaternion = (1.0, 0.0, 0.0, 0.0)
ob_stand_floor_2.scale = (0.1664, 0.1664, 0.1664)
ob_stand_leg_2.parent = ob_sketchfab_model
ob_stand_leg_2.matrix_parent_inverse = Matrix(((6.008, -0.0, 0.0, -6.805), (-0.0, 6.008, -0.0, -1.678), (0.0, -0.0, 6.008, -9.856), (-0.0, 0.0, -0.0, 1.0)))
ob_stand_leg_2.location = (1.133, 0.2794, 1.64)
ob_stand_leg_2.rotation_mode = 'QUATERNION'
ob_stand_leg_2.rotation_quaternion = (1.0, 0.0, 0.0, 0.0)
ob_stand_leg_2.scale = (0.1664, 0.1664, 0.1664)
ob_stand_leg_3.parent = ob_sketchfab_model
ob_stand_leg_3.matrix_parent_inverse = Matrix(((6.008, -0.0, 0.0, -6.805), (-0.0, 6.008, -0.0, -1.678), (0.0, -0.0, 6.008, -9.856), (-0.0, 0.0, -0.0, 1.0)))
ob_stand_leg_3.location = (-2.421, -7.853, 11.16)
ob_stand_leg_3.rotation_mode = 'QUATERNION'
ob_stand_leg_3.rotation_quaternion = (1.0, 0.0, 0.0, 0.0)
ob_stand_leg_3.scale = (0.1664, 0.1664, 0.1664)
ob_stand_leg_1.parent = ob_sketchfab_model
ob_stand_leg_1.matrix_parent_inverse = Matrix(((6.008, -0.0, 0.0, -6.805), (-0.0, 6.008, -0.0, -1.678), (0.0, -0.0, 6.008, -9.856), (-0.0, 0.0, -0.0, 1.0)))
ob_stand_leg_1.location = (3.438, 7.139, 11.16)
ob_stand_leg_1.rotation_mode = 'QUATERNION'
ob_stand_leg_1.rotation_quaternion = (1.0, 0.0, 0.0, 0.0)
ob_stand_leg_1.scale = (0.1664, 0.1664, 0.1664)
ob_box_003.parent = ob_sketchfab_model
ob_box_003.matrix_parent_inverse = Matrix(((6.008, -0.0, 0.0, -6.805), (-0.0, 6.008, -0.0, -1.678), (0.0, -0.0, 6.008, -9.856), (-0.0, 0.0, -0.0, 1.0)))
ob_box_003.location = (0.7002, -5.05, 22.03)
ob_box_003.rotation_mode = 'QUATERNION'
ob_box_003.rotation_quaternion = (1.0, 0.0, 0.0, 0.0)
ob_box_003.scale = (0.1664, 0.1664, 0.1664)
ob_box_004.parent = ob_sketchfab_model
ob_box_004.matrix_parent_inverse = Matrix(((6.008, -0.0, 0.0, -6.805), (-0.0, 6.008, -0.0, -1.678), (0.0, -0.0, 6.008, -9.856), (-0.0, 0.0, -0.0, 1.0)))
ob_box_004.location = (0.2642, -0.2226, 22.03)
ob_box_004.rotation_mode = 'QUATERNION'
ob_box_004.rotation_quaternion = (1.0, 0.0, 0.0, 0.0)
ob_box_004.scale = (0.1664, 0.1664, 0.1664)
ob_box_005.parent = ob_sketchfab_model
ob_box_005.matrix_parent_inverse = Matrix(((6.008, -0.0, 0.0, -6.805), (-0.0, 6.008, -0.0, -1.678), (0.0, -0.0, 6.008, -9.856), (-0.0, 0.0, -0.0, 1.0)))
ob_box_005.location = (0.493, 4.479, 22.03)
ob_box_005.rotation_mode = 'QUATERNION'
ob_box_005.rotation_quaternion = (1.0, 0.0, 0.0, 0.0)
ob_box_005.scale = (0.1664, 0.1664, 0.1664)
ob_box_006.parent = ob_sketchfab_model
ob_box_006.matrix_parent_inverse = Matrix(((6.008, -0.0, 0.0, -6.805), (-0.0, 6.008, -0.0, -1.678), (0.0, -0.0, 6.008, -9.856), (-0.0, 0.0, -0.0, 1.0)))
ob_box_006.location = (0.9403, -5.143, 17.71)
ob_box_006.rotation_mode = 'QUATERNION'
ob_box_006.rotation_quaternion = (1.0, 0.0, 0.0, 0.0)
ob_box_006.scale = (0.1664, 0.1664, 0.1664)
ob_box_007.parent = ob_sketchfab_model
ob_box_007.matrix_parent_inverse = Matrix(((6.008, -0.0, 0.0, -6.805), (-0.0, 6.008, -0.0, -1.678), (0.0, -0.0, 6.008, -9.856), (-0.0, 0.0, -0.0, 1.0)))
ob_box_007.location = (0.3162, 0.131, 17.71)
ob_box_007.rotation_mode = 'QUATERNION'
ob_box_007.rotation_quaternion = (1.0, 0.0, 0.0, 0.0)
ob_box_007.scale = (0.1664, 0.1664, 0.1664)
ob_box_008.parent = ob_sketchfab_model
ob_box_008.matrix_parent_inverse = Matrix(((6.008, -0.0, 0.0, -6.805), (-0.0, 6.008, -0.0, -1.678), (0.0, -0.0, 6.008, -9.856), (-0.0, 0.0, -0.0, 1.0)))
ob_box_008.location = (0.3162, -5.039, 13.38)
ob_box_008.rotation_mode = 'QUATERNION'
ob_box_008.rotation_quaternion = (1.0, 0.0, 0.0, 0.0)
ob_box_008.scale = (0.1664, 0.1664, 0.1664)
ob_box_009.parent = ob_sketchfab_model
ob_box_009.matrix_parent_inverse = Matrix(((6.008, -0.0, 0.0, -6.805), (-0.0, 6.008, -0.0, -1.678), (0.0, -0.0, 6.008, -9.856), (-0.0, 0.0, -0.0, 1.0)))
ob_box_009.location = (0.9403, -0.2226, 13.38)
ob_box_009.rotation_mode = 'QUATERNION'
ob_box_009.rotation_quaternion = (1.0, 0.0, 0.0, 0.0)
ob_box_009.scale = (0.1664, 0.1664, 0.1664)
ob_box_010.parent = ob_sketchfab_model
ob_box_010.matrix_parent_inverse = Matrix(((6.008, -0.0, 0.0, -6.805), (-0.0, 6.008, -0.0, -1.678), (0.0, -0.0, 6.008, -9.856), (-0.0, 0.0, -0.0, 1.0)))
ob_box_010.location = (0.493, 4.552, 13.38)
ob_box_010.rotation_mode = 'QUATERNION'
ob_box_010.rotation_quaternion = (1.0, 0.0, 0.0, 0.0)
ob_box_010.scale = (0.1664, 0.1664, 0.1664)
ob_box_011.parent = ob_sketchfab_model
ob_box_011.matrix_parent_inverse = Matrix(((6.008, -0.0, 0.0, -6.805), (-0.0, 6.008, -0.0, -1.678), (0.0, -0.0, 6.008, -9.856), (-0.0, 0.0, -0.0, 1.0)))
ob_box_011.location = (0.5866, 4.687, 9.052)
ob_box_011.rotation_mode = 'QUATERNION'
ob_box_011.rotation_quaternion = (1.0, 0.0, 0.0, 0.0)
ob_box_011.scale = (0.1664, 0.1664, 0.1664)
ob_box_012.parent = ob_sketchfab_model
ob_box_012.matrix_parent_inverse = Matrix(((6.008, -0.0, 0.0, -6.805), (-0.0, 6.008, -0.0, -1.678), (0.0, -0.0, 6.008, -9.856), (-0.0, 0.0, -0.0, 1.0)))
ob_box_012.location = (0.3193, -0.1835, 9.052)
ob_box_012.rotation_mode = 'QUATERNION'
ob_box_012.rotation_quaternion = (1.0, 0.0, 0.0, 0.0)
ob_box_012.scale = (0.1664, 0.1664, 0.1664)
ob_box_013.parent = ob_sketchfab_model
ob_box_013.matrix_parent_inverse = Matrix(((6.008, -0.0, 0.0, -6.805), (-0.0, 6.008, -0.0, -1.678), (0.0, -0.0, 6.008, -9.856), (-0.0, 0.0, -0.0, 1.0)))
ob_box_013.location = (0.4345, -5.442, 4.725)
ob_box_013.rotation_mode = 'QUATERNION'
ob_box_013.rotation_quaternion = (1.0, 0.0, 0.0, 0.0)
ob_box_013.scale = (0.1664, 0.1664, 0.1664)
ob_box_001.parent = ob_sketchfab_model
ob_box_001.matrix_parent_inverse = Matrix(((6.008, -0.0, 0.0, -6.805), (-0.0, 6.008, -0.0, -1.678), (0.0, -0.0, 6.008, -9.856), (-0.0, 0.0, -0.0, 1.0)))
ob_box_001.location = (0.493, -0.6908, 4.725)
ob_box_001.rotation_mode = 'QUATERNION'
ob_box_001.rotation_quaternion = (1.0, 0.0, 0.0, 0.0)
ob_box_001.scale = (0.1664, 0.1664, 0.1664)

# ---- collection membership
scene.collection.objects.link(ob_sketchfab_model)
scene.collection.objects.link(ob_box_002)
scene.collection.objects.link(ob_stand_floor_1)
scene.collection.objects.link(ob_stand_leg_4)
scene.collection.objects.link(ob_stand_floor_5)
scene.collection.objects.link(ob_stand_floor_4)
scene.collection.objects.link(ob_stand_floor_3)
scene.collection.objects.link(ob_stand_floor_2)
scene.collection.objects.link(ob_stand_leg_2)
scene.collection.objects.link(ob_stand_leg_3)
scene.collection.objects.link(ob_stand_leg_1)
scene.collection.objects.link(ob_box_003)
scene.collection.objects.link(ob_box_004)
scene.collection.objects.link(ob_box_005)
scene.collection.objects.link(ob_box_006)
scene.collection.objects.link(ob_box_007)
scene.collection.objects.link(ob_box_008)
scene.collection.objects.link(ob_box_009)
scene.collection.objects.link(ob_box_010)
scene.collection.objects.link(ob_box_011)
scene.collection.objects.link(ob_box_012)
scene.collection.objects.link(ob_box_013)
scene.collection.objects.link(ob_box_001)

# ---- scene / render settings (as saved in the file)
scene.frame_start = 1; scene.frame_end = 250; scene.frame_set(1)
scene.render.engine = 'BLENDER_EEVEE_NEXT'
scene.cycles.sampling_pattern = 'TABULATED_SOBOL'
scene.cycles.use_light_tree = False
scene.view_settings.view_transform = 'Filmic'
bpy.context.view_layer.update()

# ---- added for rendering (the .blend has no active camera and no usable light): camera, sun
cam_auto = bpy.data.cameras.new('AutoCamera')
cam_auto.lens = 50.0
cam_auto.sensor_width = 36.0
cam_auto.clip_end = 1000.0
ob_auto_camera = bpy.data.objects.new('AutoCamera', cam_auto)
scene.collection.objects.link(ob_auto_camera)
ob_auto_camera.location = (3.22699, -4.05166, 4.08168)
ob_auto_camera.rotation_euler = (1.09748, -7.21219e-08, 0.694738)
scene.camera = ob_auto_camera
light_auto_sun = bpy.data.lights.new('AutoSun', 'SUN')
light_auto_sun.energy = 3.0
light_auto_sun.angle = 0.0523599
ob_auto_sun = bpy.data.objects.new('AutoSun', light_auto_sun)
scene.collection.objects.link(ob_auto_sun)
ob_auto_sun.rotation_euler = (0.872665, 0.174533, 0.523599)
bpy.context.view_layer.update()
